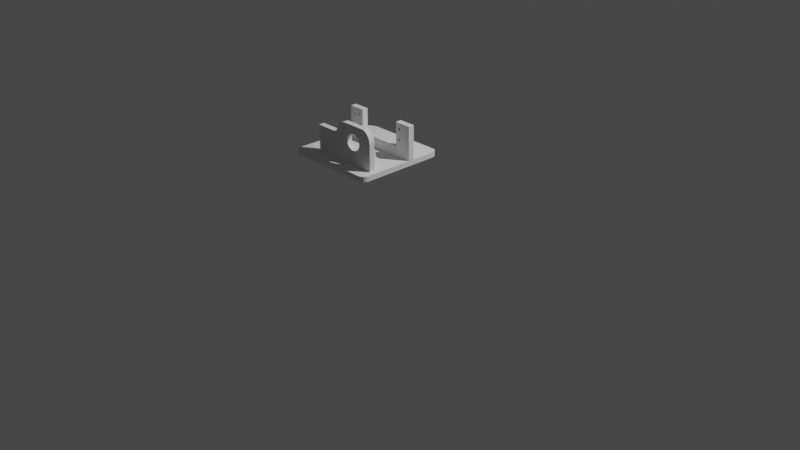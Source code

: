 # Source: 4foot.blend  (saved by Blender 2.83.19; exported with 4.5.12 LTS)
import bpy
from mathutils import Matrix  # noqa: F401  (used for matrix-valued properties, if any)

bpy.ops.wm.read_factory_settings(use_empty=True)
scene = bpy.context.scene
scene.name = 'Scene'

# ---- collections
col_collection = bpy.data.collections.new('Collection'); scene.collection.children.link(col_collection)

# ---- world
world_world = bpy.data.worlds.new('World'); scene.world = world_world
world_world.use_nodes = True; world_world.node_tree.nodes.clear()
_N = world_world.node_tree.nodes; _L = world_world.node_tree.links
n0 = _N.new('ShaderNodeOutputWorld'); n0.name = 'World Output'; n0.location = (300, 300)
n1 = _N.new('ShaderNodeBackground'); n1.name = 'Background'; n1.location = (10, 300)
n1.inputs[0].default_value = (0.05088, 0.05088, 0.05088, 1.0)
_L.new(n1.outputs[0], n0.inputs[0])
n0.is_active_output = True
world_world.color = (0.05088, 0.05088, 0.05088)
world_world.use_sun_shadow = False
world_world.sun_shadow_jitter_overblur = 0.0

# ---- cameras
cam_camera = bpy.data.cameras.new('Camera')
cam_camera.clip_end = 100.0
cam_camera.ortho_scale = 7.314

# ---- lights
light_light = bpy.data.lights.new('Light', 'POINT')
light_light.transmission_factor = 0.0
light_light.energy = 1000.0
light_light.shadow_soft_size = 0.1
light_light.shadow_maximum_resolution = 0.006
light_light.use_absolute_resolution = True

# ---- meshes
me_cube_003 = bpy.data.meshes.new('Cube.003')
me_cube_003.from_pydata([(-1.0, 1.0, -1.0), (-1.0, 1.0, 1.0), (1.0, 1.0, -1.0), (1.0, 1.0, 1.0), (-1.0, 0.5723, -1.0), (-1.0, 0.5723, 1.0), (1.0, 0.5723, -1.0), (1.0, 0.5723, 1.0), (-1.0, 0.4173, -1.0), (1.0, 0.4173, 1.0), (-1.0, 0.4173, 1.0), (1.0, 0.4173, -1.0), (-0.3077, 1.0, -1.0), (-0.3077, 1.0, 1.0), (-0.3077, -1.0, -1.0), (-0.3077, -1.0, 1.0), (-0.3315, 0.5723, 1.0), (-0.3077, 0.5723, -1.0), (-0.3315, 0.4173, 1.0), (-0.3077, 0.4173, -1.0), (-0.6587, 1.0, -1.0), (-0.6587, -1.0, 1.0), (-0.6587, 0.5723, -1.0), (-0.6587, 0.4173, -1.0), (-0.6587, 1.0, 1.0), (-0.6587, -1.0, -1.0), (-0.6825, 0.5723, 1.0), (-0.6825, 0.4173, 1.0), (0.6635, 1.0, 1.0), (0.6635, -1.0, -1.0), (0.6397, 0.5723, 1.0), (0.6397, 0.4173, 1.0), (0.6635, 1.0, -1.0), (0.6635, -1.0, 1.0), (0.6635, 0.5723, -1.0), (0.6635, 0.4173, -1.0), (0.6397, 0.5723, 14.05), (1.0, 0.5723, 14.05), (1.0, 0.4173, 14.05), (0.6397, 0.4173, 14.05), (-0.6825, 0.5723, 13.75), (-0.3315, 0.5723, 13.75), (-0.6825, 0.4173, 13.75), (-0.3315, 0.4173, 13.75), (-0.3315, 0.5723, 4.702), (-0.3315, 0.4173, 4.702), (0.6397, 0.5723, 4.702), (0.6397, 0.4173, 4.702), (-0.6587, 1.368, -1.0), (0.6635, 1.368, 1.0), (0.6635, 1.368, -1.0), (-0.3077, 1.368, -1.0), (-0.6587, 1.368, 1.0), (-0.3077, 1.368, 1.0), (1.0, -0.8387, 1.0), (1.0, -0.8387, -1.0), (-0.3077, -0.6727, 1.0), (-0.3077, -0.6727, -1.0), (-0.6587, -0.6727, -1.0), (-0.6587, -0.6727, 1.0), (0.6635, -0.6727, 1.0), (0.6635, -0.6727, -1.0), (-1.0, -0.6946, 1.0), (1.0, -0.6946, -1.0), (-1.0, -0.6946, -1.0), (1.0, -0.6946, 1.0), (-0.3077, -0.5286, 1.0), (-0.3077, -0.5286, -1.0), (-0.6587, -0.5286, -1.0), (-0.6587, -0.5286, 1.0), (0.6635, -0.5286, 1.0), (0.6635, -0.5286, -1.0), (0.1779, 1.0, -1.0), (0.1779, -1.0, 1.0), (0.1779, 0.5723, -1.0), (0.1779, 0.4173, -1.0), (0.1779, 1.0, 1.0), (0.1779, -1.0, -1.0), (0.1541, 0.5723, 1.0), (0.1541, 0.4173, 1.0), (0.1541, 0.5723, 4.702), (0.1541, 0.4173, 4.702), (0.1779, 1.368, -1.0), (0.1779, 1.368, 1.0), (0.1779, -0.6727, -1.0), (0.1779, -0.6727, 1.0), (0.1779, -0.5286, 1.0), (0.1779, -0.5286, -1.0), (0.8831, 1.0, 1.0), (0.8831, -1.0, -1.0), (0.8593, 0.5723, 1.0), (0.8593, 0.4173, 1.0), (0.8831, 1.0, -1.0), (0.8831, -1.0, 1.0), (0.8831, 0.5723, -1.0), (0.8831, 0.4173, -1.0), (0.8593, 0.5723, 14.05), (0.8593, 0.4173, 14.05), (0.8831, 1.368, 1.0), (0.8831, 1.368, -1.0), (0.8831, -0.6727, 1.0), (0.8831, -0.6727, -1.0), (0.8831, -0.5286, -1.0), (0.8831, -0.5286, 1.0), (-0.5904, 1.0, 1.0), (-0.5904, -1.0, -1.0), (-0.5904, 0.5723, 1.0), (-0.5904, 0.4173, 1.0), (-0.5904, 1.0, -1.0), (-0.5904, -1.0, 1.0), (-0.5904, 0.5723, -1.0), (-0.5904, 0.4173, -1.0), (-0.6142, 0.5723, 13.75), (-0.6142, 0.4173, 13.75), (-0.5904, 1.368, 1.0), (-0.5904, 1.368, -1.0), (-0.5904, -0.6727, 1.0), (-0.5904, -0.6727, -1.0), (-0.5904, -0.5286, -1.0), (-0.5904, -0.5286, 1.0), (-0.3077, -0.5286, 11.08), (-0.3077, -0.6727, 11.08), (0.6635, -0.5286, 11.08), (0.6635, -0.6727, 11.08), (-0.5904, -0.6727, 11.08), (0.1779, -0.6727, 11.08), (0.1779, -0.5286, 11.08), (-0.5904, -0.5286, 11.08), (0.8831, -0.6727, 11.08), (0.8831, -0.5286, 11.08), (-0.4002, 0.4173, 11.2), (-0.4002, 0.5723, 11.2), (-0.4506, 0.4173, 11.48), (-0.4506, 0.5723, 11.48), (-0.3965, 0.5723, 11.28), (-0.3965, 0.4173, 11.28), (-0.4511, 0.5723, 11.58), (-0.4511, 0.4173, 11.58), (-0.4047, 0.4173, 12.04), (-0.4047, 0.5723, 12.04), (-0.4099, 0.4173, 11.08), (-0.4099, 0.5723, 11.08), (-0.4047, 0.5723, 11.13), (-0.4047, 0.4173, 11.13), (-0.4099, 0.5723, 12.09), (-0.4099, 0.4173, 12.09), (-0.4002, 0.4173, 11.97), (-0.4002, 0.5723, 11.97), (-0.4489, 0.4173, 11.79), (-0.4489, 0.5723, 11.79), (-0.3965, 0.5723, 11.89), (-0.3965, 0.4173, 11.89), (-0.4506, 0.5723, 11.69), (-0.4506, 0.4173, 11.69), (-0.4424, 0.4173, 11.97), (-0.4213, 0.4173, 11.04), (-0.4424, 0.5723, 11.97), (-0.4213, 0.5723, 11.04), (-0.4461, 0.5723, 11.89), (-0.4461, 0.4173, 11.89), (-0.4155, 0.5723, 11.05), (-0.4155, 0.4173, 11.05), (-0.4379, 0.4173, 11.13), (-0.4271, 0.4173, 11.05), (-0.4379, 0.5723, 11.13), (-0.4271, 0.5723, 11.05), (-0.4327, 0.5723, 11.08), (-0.4327, 0.4173, 11.08), (-0.3921, 0.4173, 11.69), (-0.3921, 0.4173, 11.48), (-0.3921, 0.5723, 11.69), (-0.3921, 0.5723, 11.48), (-0.3938, 0.5723, 11.79), (-0.3915, 0.5723, 11.58), (-0.3938, 0.4173, 11.79), (-0.3915, 0.4173, 11.58), (-0.4327, 0.4173, 12.09), (-0.4213, 0.4173, 12.13), (-0.4327, 0.5723, 12.09), (-0.4213, 0.5723, 12.13), (-0.4379, 0.5723, 12.04), (-0.4379, 0.4173, 12.04), (-0.4271, 0.5723, 12.12), (-0.4271, 0.4173, 12.12), (-0.4461, 0.4173, 11.28), (-0.4461, 0.5723, 11.28), (-0.4424, 0.5723, 11.2), (-0.4424, 0.4173, 11.2), (-0.4489, 0.5723, 11.37), (-0.4489, 0.4173, 11.37), (-0.3938, 0.5723, 11.37), (-0.3938, 0.4173, 11.37), (-0.4155, 0.5723, 12.12), (-0.4155, 0.4173, 12.12), (-0.4173, 0.4173, 12.12), (-0.4182, 0.5723, 12.12), (-0.4059, 0.4173, 7.179), (-0.4059, 0.5723, 7.179), (-0.3932, 0.5723, 7.526), (-0.3932, 0.4173, 7.526), (-0.4166, 0.4173, 8.168), (-0.4013, 0.5723, 7.247), (-0.4013, 0.4173, 7.247), (-0.4166, 0.5723, 8.168), (-0.4013, 0.4173, 8.019), (-0.4224, 0.5723, 8.179), (-0.4013, 0.5723, 8.019), (-0.4224, 0.4173, 8.179), (-0.4523, 0.4173, 7.633), (-0.4059, 0.5723, 8.087), (-0.4059, 0.4173, 8.087), (-0.4523, 0.5723, 7.633), (-0.4472, 0.4173, 7.936), (-0.4517, 0.5723, 7.526), (-0.4517, 0.4173, 7.526), (-0.4472, 0.5723, 7.936), (-0.411, 0.4173, 7.129), (-0.45, 0.5723, 7.842), (-0.411, 0.5723, 7.129), (-0.45, 0.4173, 7.842), (-0.4338, 0.4173, 7.129), (-0.4338, 0.5723, 7.129), (-0.4283, 0.5723, 7.098), (-0.3976, 0.4173, 7.936), (-0.4283, 0.4173, 7.098), (-0.3976, 0.5723, 7.936), (-0.3926, 0.4173, 7.633), (-0.3926, 0.5723, 7.633), (-0.3932, 0.5723, 7.739), (-0.4435, 0.4173, 8.019), (-0.3932, 0.4173, 7.739), (-0.4435, 0.5723, 8.019), (-0.4283, 0.4173, 8.168), (-0.4283, 0.5723, 8.168), (-0.4338, 0.5723, 8.137), (-0.4338, 0.4173, 8.137), (-0.439, 0.4173, 7.179), (-0.439, 0.5723, 7.179), (-0.45, 0.4173, 7.424), (-0.45, 0.5723, 7.424), (-0.4472, 0.5723, 7.33), (-0.4472, 0.4173, 7.33), (-0.3976, 0.5723, 7.33), (-0.3976, 0.4173, 7.33), (-0.411, 0.5723, 8.137), (-0.411, 0.4173, 8.137), (-0.4224, 0.4173, 7.087), (-0.4224, 0.5723, 7.087), (-0.4166, 0.5723, 7.098), (-0.4166, 0.4173, 7.098), (-0.4517, 0.5723, 7.739), (-0.4517, 0.4173, 7.739), (-0.3949, 0.5723, 7.842), (-0.3949, 0.4173, 7.842), (-0.439, 0.4173, 8.087), (-0.439, 0.5723, 8.087), (-0.4435, 0.4173, 7.247), (-0.3949, 0.4173, 7.424), (-0.4435, 0.5723, 7.247), (-0.3949, 0.5723, 7.424), (0.7014, 0.4173, 11.52), (0.7518, 0.4173, 11.24), (0.7518, 0.5723, 11.24), (0.7014, 0.5723, 11.52), (0.7008, 0.5723, 11.62), (0.7555, 0.5723, 11.32), (0.7008, 0.4173, 11.62), (0.7555, 0.4173, 11.32), (0.7421, 0.4173, 11.12), (0.7421, 0.5723, 11.12), (0.7472, 0.4173, 12.08), (0.7472, 0.5723, 12.08), (0.7472, 0.5723, 11.17), (0.7472, 0.4173, 11.17), (0.7421, 0.5723, 12.13), (0.7421, 0.4173, 12.13), (0.7518, 0.4173, 12.01), (0.7518, 0.5723, 12.01), (0.7031, 0.4173, 11.83), (0.7031, 0.5723, 11.83), (0.7555, 0.5723, 11.93), (0.7555, 0.4173, 11.93), (0.7014, 0.5723, 11.73), (0.7014, 0.4173, 11.73), (0.7096, 0.4173, 12.01), (0.7096, 0.5723, 12.01), (0.7307, 0.4173, 11.08), (0.7307, 0.5723, 11.08), (0.7059, 0.5723, 11.93), (0.7059, 0.4173, 11.93), (0.7365, 0.5723, 11.09), (0.7365, 0.4173, 11.09), (0.7141, 0.4173, 11.17), (0.7141, 0.5723, 11.17), (0.7249, 0.4173, 11.09), (0.7249, 0.5723, 11.09), (0.7193, 0.5723, 11.12), (0.7193, 0.4173, 11.12), (0.7599, 0.4173, 11.52), (0.7599, 0.5723, 11.52), (0.7599, 0.4173, 11.73), (0.7599, 0.5723, 11.73), (0.7605, 0.5723, 11.62), (0.7605, 0.4173, 11.62), (0.7582, 0.5723, 11.83), (0.7582, 0.4173, 11.83), (0.7287, 0.4173, 12.16), (0.7307, 0.4173, 12.17), (0.7278, 0.5723, 12.16), (0.7307, 0.5723, 12.17), (0.7193, 0.4173, 12.13), (0.7193, 0.5723, 12.13), (0.7249, 0.5723, 12.16), (0.7249, 0.4173, 12.16), (0.7141, 0.5723, 12.08), (0.7141, 0.4173, 12.08), (0.7059, 0.4173, 11.32), (0.7059, 0.5723, 11.32), (0.7031, 0.5723, 11.41), (0.7031, 0.4173, 11.41), (0.7096, 0.5723, 11.24), (0.7096, 0.4173, 11.24), (0.7582, 0.5723, 11.41), (0.7582, 0.4173, 11.41), (0.7365, 0.5723, 12.16), (0.7365, 0.4173, 12.16), (0.7285, 0.5723, 8.239), (0.7285, 0.4173, 8.239), (0.7451, 0.4173, 7.24), (0.7451, 0.5723, 7.24), (0.7496, 0.5723, 7.307), (0.7496, 0.4173, 7.307), (0.6987, 0.4173, 7.693), (0.6987, 0.5723, 7.693), (0.7496, 0.4173, 8.079), (0.7496, 0.5723, 8.079), (0.6992, 0.5723, 7.587), (0.6992, 0.4173, 7.587), (0.7451, 0.5723, 8.147), (0.7451, 0.4173, 8.147), (0.7399, 0.4173, 7.189), (0.7399, 0.5723, 7.189), (0.7037, 0.4173, 7.997), (0.7037, 0.5723, 7.997), (0.7009, 0.5723, 7.902), (0.7009, 0.4173, 7.902), (0.7171, 0.4173, 7.189), (0.7533, 0.4173, 7.997), (0.7533, 0.5723, 7.997), (0.7171, 0.5723, 7.189), (0.7227, 0.5723, 7.158), (0.7227, 0.4173, 7.158), (0.7583, 0.4173, 7.693), (0.7583, 0.5723, 7.693), (0.7074, 0.4173, 8.079), (0.7074, 0.5723, 8.079), (0.7578, 0.5723, 7.8), (0.7578, 0.4173, 7.8), (0.7227, 0.4173, 8.229), (0.7227, 0.5723, 8.229), (0.7119, 0.4173, 7.24), (0.7119, 0.5723, 7.24), (0.7171, 0.5723, 8.197), (0.7171, 0.4173, 8.197), (0.7009, 0.4173, 7.485), (0.7009, 0.5723, 7.485), (0.7578, 0.4173, 7.587), (0.7578, 0.5723, 7.587), (0.7037, 0.5723, 7.39), (0.7037, 0.4173, 7.39), (0.7533, 0.5723, 7.39), (0.7533, 0.4173, 7.39), (0.7399, 0.5723, 8.197), (0.7399, 0.4173, 8.197), (0.7285, 0.4173, 7.148), (0.7285, 0.5723, 7.148), (0.7343, 0.5723, 7.158), (0.7343, 0.4173, 7.158), (0.7004, 0.5723, 7.871), (0.6992, 0.4173, 7.8), (0.7004, 0.4173, 7.871), (0.6992, 0.5723, 7.8), (0.7074, 0.5723, 7.307), (0.7343, 0.5723, 8.229), (0.7561, 0.5723, 7.902), (0.7561, 0.4173, 7.902), (0.7561, 0.5723, 7.485), (0.7119, 0.4173, 8.147), (0.7119, 0.5723, 8.147), (0.7074, 0.4173, 7.307), (0.7561, 0.4173, 7.485), (0.7343, 0.4173, 8.229), (-0.06548, 1.0, -1.0), (-0.06548, -1.0, 1.0), (-0.06548, 0.5723, -1.0), (-0.06548, 0.4173, -1.0), (-0.06548, 1.368, -1.0), (-0.06548, -0.6727, -1.0), (-0.06548, -0.5286, -1.0), (-0.06548, 1.0, 1.0), (-0.06548, -1.0, -1.0), (-0.08929, 0.5723, 1.0), (-0.08929, 0.4173, 1.0), (-0.08929, 0.5723, 4.702), (-0.08929, 0.4173, 4.702), (-0.06548, 1.368, 1.0), (-0.06548, -0.6727, 1.0), (-0.06548, -0.5286, 1.0), (-0.06548, -0.6727, 11.08), (-0.06548, -0.5286, 11.08), (0.6635, -0.5286, 15.87), (0.6635, -0.6727, 15.87), (0.1779, -0.6727, 15.87), (0.1779, -0.5286, 15.87), (-0.3077, -0.5286, 11.12), (-0.3077, -0.6727, 11.12), (-0.5904, -0.6727, 11.12), (-0.5904, -0.5286, 11.12), (-0.06548, -0.6727, 11.12), (-0.06548, -0.5286, 11.12), (0.4135, -0.6727, 6.42), (0.4135, -0.5286, 6.42), (0.3471, -0.6727, 12.52), (0.3471, -0.5286, 12.52), (0.3172, -0.5286, 12.23), (0.3172, -0.6727, 12.23), (0.4473, -0.5286, 6.481), (0.4473, -0.6727, 6.481), (0.2909, -0.5286, 11.83), (0.2909, -0.6727, 11.83), (0.4798, -0.5286, 6.661), (0.4798, -0.6727, 6.661), (0.2693, -0.5286, 11.35), (0.2693, -0.6727, 11.35), (0.5097, -0.5286, 6.955), (0.5097, -0.6727, 6.955), (0.2656, -0.6727, 11.22), (0.2656, -0.5286, 11.22), (0.2533, -0.5286, 10.8), (0.2533, -0.6727, 10.8), (0.536, -0.5286, 7.349), (0.536, -0.6727, 7.349), (0.2435, -0.5286, 10.21), (0.2435, -0.6727, 10.21), (0.5576, -0.5286, 7.829), (0.5576, -0.6727, 7.829), (0.2401, -0.5286, 9.591), (0.2401, -0.6727, 9.591), (0.5736, -0.5286, 8.378), (0.5736, -0.6727, 8.378), (0.5835, -0.5286, 8.972), (0.5835, -0.6727, 8.972), (0.2435, -0.5286, 8.972), (0.2435, -0.6727, 8.972), (0.5868, -0.5286, 9.591), (0.5868, -0.6727, 9.591), (0.2533, -0.5286, 8.378), (0.2533, -0.6727, 8.378), (0.5835, -0.5286, 10.21), (0.5835, -0.6727, 10.21), (0.2693, -0.5286, 7.829), (0.2693, -0.6727, 7.829), (0.5736, -0.5286, 10.8), (0.5736, -0.6727, 10.8), (0.2909, -0.5286, 7.349), (0.2909, -0.6727, 7.349), (0.5613, -0.5286, 11.22), (0.5613, -0.6727, 11.22), (0.5576, -0.5286, 11.35), (0.5576, -0.6727, 11.35), (0.3172, -0.5286, 6.955), (0.3172, -0.6727, 6.955), (0.536, -0.5286, 11.83), (0.536, -0.6727, 11.83), (0.3471, -0.5286, 6.661), (0.3471, -0.6727, 6.661), (0.5097, -0.5286, 12.23), (0.5097, -0.6727, 12.23), (0.3796, -0.5286, 6.481), (0.3796, -0.6727, 6.481), (0.4798, -0.5286, 12.52), (0.4798, -0.6727, 12.52), (0.4473, -0.5286, 12.7), (0.4473, -0.6727, 12.7), (0.4135, -0.5286, 12.76), (0.4135, -0.6727, 12.76), (0.3796, -0.5286, 12.7), (0.3796, -0.6727, 12.7), (-1.0, -0.5395, 1.0), (1.0, -0.5395, -1.0), (-1.0, -0.5395, -1.0), (1.0, -0.5395, 1.0), (-0.3077, -0.3967, 1.0), (-0.3077, -0.3967, -1.0), (-0.6587, -0.3967, -1.0), (-0.6587, -0.3967, 1.0), (0.6635, -0.3967, 1.0), (0.6635, -0.3967, -1.0), (0.1779, -0.3967, -1.0), (0.1779, -0.3967, 1.0), (0.8831, -0.3967, 1.0), (0.8831, -0.3967, -1.0), (-0.5904, -0.3967, 1.0), (-0.5904, -0.3967, -1.0), (-0.06548, -0.3967, -1.0), (-0.06548, -0.3967, 1.0), (-1.0, -0.3658, 1.0), (1.0, -0.3658, -1.0), (-1.0, -0.3658, -1.0), (1.0, -0.3658, 1.0), (-0.3077, -0.2489, 1.0), (-0.3077, -0.2489, -1.0), (-0.6587, -0.2489, -1.0), (-0.6587, -0.2489, 1.0), (0.6635, -0.2489, 1.0), (0.6635, -0.2489, -1.0), (0.1779, -0.2489, -1.0), (0.1779, -0.2489, 1.0), (0.8831, -0.2489, 1.0), (0.8831, -0.2489, -1.0), (-0.5904, -0.2489, 1.0), (-0.5904, -0.2489, -1.0), (-0.06548, -0.2489, -1.0), (-0.06548, -0.2489, 1.0), (-0.3077, -0.2489, 4.685), (-0.3077, -0.3967, 4.685), (0.6635, -0.2489, 4.685), (0.6635, -0.3967, 4.685), (0.1779, -0.2489, 4.685), (0.1779, -0.3967, 4.685), (-0.06548, -0.2489, 4.685), (-0.06548, -0.3967, 4.685), (-0.3077, -0.2489, 5.05), (-0.3077, -0.3967, 5.05), (0.6635, -0.2489, 5.05), (0.6635, -0.3967, 5.05), (0.1779, -0.2489, 5.05), (0.1779, -0.3967, 5.05), (-0.06548, -0.2489, 5.05), (-0.06548, -0.3967, 5.05), (1.0, 1.167, 1.0), (0.8831, 1.368, 1.0), (0.9911, 1.244, 1.0), (0.9658, 1.309, 1.0), (0.9279, 1.353, 1.0), (0.8831, 1.368, -1.0), (1.0, 1.167, -1.0), (0.9279, 1.353, -1.0), (0.9658, 1.309, -1.0), (0.9911, 1.244, -1.0), (1.0, -0.8387, -1.0), (0.8831, -1.0, -1.0), (0.9911, -0.9004, -1.0), (0.9658, -0.9528, -1.0), (0.9279, -0.9877, -1.0), (0.8831, -1.0, 1.0), (1.0, -0.8387, 1.0), (0.9279, -0.9877, 1.0), (0.9658, -0.9528, 1.0), (0.9911, -0.9004, 1.0), (-0.9109, -1.0, -1.0), (-1.0, -0.9109, -1.0), (-0.945, -0.9932, -1.0), (-0.9739, -0.9739, -1.0), (-0.9932, -0.945, -1.0), (-1.0, -0.9109, 1.0), (-0.9109, -1.0, 1.0), (-0.9932, -0.945, 1.0), (-0.9739, -0.9739, 1.0), (-0.945, -0.9932, 1.0), (-1.0, -0.9278, -1.0), (-1.0, -0.7496, -1.0), (-0.9199, -0.7997, -1.0), (-1.0, -0.8832, -1.0), (-1.0, -0.8387, -1.0), (-1.0, -0.7941, -1.0), (-1.0, -0.7496, 1.0), (-1.0, -0.9278, 1.0), (-0.9199, -0.7997, 1.0), (-1.0, -0.7941, 1.0), (-1.0, -0.8387, 1.0), (-1.0, -0.8832, 1.0), (-0.7343, 1.368, 1.0), (-1.0, 1.102, 1.0), (-0.7758, 1.365, 1.0), (-0.8164, 1.355, 1.0), (-0.8549, 1.339, 1.0), (-0.8905, 1.317, 1.0), (-0.9222, 1.29, 1.0), (-0.9493, 1.258, 1.0), (-0.971, 1.223, 1.0), (-0.987, 1.184, 1.0), (-0.9967, 1.144, 1.0), (-1.0, 1.102, -1.0), (-0.7343, 1.368, -1.0), (-0.9967, 1.144, -1.0), (-0.987, 1.184, -1.0), (-0.971, 1.223, -1.0), (-0.9493, 1.258, -1.0), (-0.9222, 1.29, -1.0), (-0.8905, 1.317, -1.0), (-0.8549, 1.339, -1.0), (-0.8164, 1.355, -1.0), (-0.7758, 1.365, -1.0), (0.1779, -0.6727, 15.87), (-0.06548, -0.6727, 11.08), (0.1398, -0.6727, 15.81), (0.1027, -0.6727, 15.64), (0.0674, -0.6727, 15.35), (0.03484, -0.6727, 14.96), (0.005799, -0.6727, 14.47), (-0.019, -0.6727, 13.9), (-0.03896, -0.6727, 13.26), (-0.05357, -0.6727, 12.56), (-0.06248, -0.6727, 11.83), (-0.06548, -0.5286, 11.08), (0.1779, -0.5286, 15.87), (-0.06248, -0.5286, 11.83), (-0.05357, -0.5286, 12.56), (-0.03896, -0.5286, 13.26), (-0.019, -0.5286, 13.9), (0.005799, -0.5286, 14.47), (0.03484, -0.5286, 14.96), (0.0674, -0.5286, 15.35), (0.1027, -0.5286, 15.64), (0.1398, -0.5286, 15.81), (0.8831, -0.6727, 11.08), (0.6635, -0.6727, 15.87), (0.8804, -0.6727, 11.83), (0.8724, -0.6727, 12.56), (0.8592, -0.6727, 13.26), (0.8412, -0.6727, 13.9), (0.8188, -0.6727, 14.47), (0.7926, -0.6727, 14.96), (0.7632, -0.6727, 15.35), (0.7313, -0.6727, 15.64), (0.6978, -0.6727, 15.81), (0.6635, -0.5286, 15.87), (0.8831, -0.5286, 11.08), (0.6978, -0.5286, 15.81), (0.7313, -0.5286, 15.64), (0.7632, -0.5286, 15.35), (0.7926, -0.5286, 14.96), (0.8188, -0.5286, 14.47), (0.8412, -0.5286, 13.9), (0.8592, -0.5286, 13.26), (0.8724, -0.5286, 12.56), (0.8804, -0.5286, 11.83), (-0.3315, 0.5723, 4.926), (-0.3315, 0.4173, 4.926), (0.1541, 0.5723, 4.926), (0.6397, 0.5723, 4.926), (0.1541, 0.4173, 4.926), (0.6397, 0.4173, 4.926), (-0.08929, 0.5723, 4.926), (-0.08929, 0.4173, 4.926), (-0.3077, -0.2489, 5.274), (-0.3077, -0.3967, 5.274), (0.6635, -0.2489, 5.274), (0.6635, -0.3967, 5.274), (0.1779, -0.2489, 5.274), (0.1779, -0.3967, 5.274), (-0.06548, -0.2489, 5.274), (-0.06548, -0.3967, 5.274), (-0.3315, 0.5723, 4.906), (-0.3315, 0.4173, 4.906), (0.1541, 0.5723, 4.906), (0.6397, 0.5723, 4.906), (0.1541, 0.4173, 4.906), (0.6397, 0.4173, 4.906), (-0.08929, 0.5723, 4.906), (-0.08929, 0.4173, 4.906), (-0.3077, -0.2489, 5.253), (-0.3077, -0.3967, 5.253), (0.6635, -0.2489, 5.253), (0.6635, -0.3967, 5.253), (0.1779, -0.2489, 5.253), (0.1779, -0.3967, 5.253), (-0.06548, -0.2489, 5.253), (-0.06548, -0.3967, 5.253)], [], [(4, 5, 1, 0), (2, 92, 99, 545, 547, 548, 549, 546), (54, 100, 93, 555, 557, 558, 559, 556), (570, 572, 58, 25, 560, 562, 563, 564, 561), (55, 54, 556, 550), (571, 576, 62, 64), (24, 1, 5, 26), (92, 2, 6, 94), (2, 3, 7, 6), (8, 10, 5, 4), (508, 506, 10, 8), (26, 5, 10, 27), (94, 6, 11, 95), (6, 7, 9, 11), (110, 17, 19, 111), (79, 31, 47, 81), (108, 12, 17, 110), (399, 13, 16, 401), (406, 56, 15, 393), (117, 57, 14, 105), (400, 393, 15, 14), (76, 28, 49, 83), (104, 13, 53, 114), (59, 578, 577, 565, 567, 568, 569, 566, 21), (0, 20, 22, 4), (4, 22, 23, 8), (18, 16, 41, 43), (104, 24, 26, 106), (116, 59, 21, 109), (105, 109, 21, 25), (89, 93, 33, 29), (100, 60, 33, 93), (88, 28, 30, 90), (74, 34, 35, 75), (72, 32, 34, 74), (84, 61, 29, 77), (99, 98, 541, 545), (96, 36, 39, 97), (30, 31, 39, 36), (91, 9, 38, 97), (9, 7, 37, 38), (112, 40, 42, 113), (26, 27, 42, 40), (106, 26, 40, 112), (81, 47, 653, 652), (16, 18, 45, 44), (401, 16, 44, 403), (31, 30, 46, 47), (3, 2, 546, 540), (115, 114, 53, 51), (1, 24, 52, 582, 584, 585, 586, 587, 588, 589, 590, 591, 592, 583), (82, 83, 49, 50), (92, 32, 50, 99), (594, 582, 52, 48), (108, 20, 48, 115), (20, 0, 593, 595, 596, 597, 598, 599, 600, 601, 602, 603, 594, 48), (392, 12, 51, 396), (87, 71, 61, 84), (103, 70, 122, 129), (119, 69, 59, 116), (69, 62, 576, 578, 59), (118, 67, 57, 117), (116, 56, 121, 124), (25, 21, 566, 560), (102, 63, 55, 101), (63, 65, 54, 55), (489, 491, 65, 63), (501, 489, 63, 102), (495, 488, 62, 69), (505, 492, 66, 407), (503, 493, 67, 118), (490, 494, 68, 64), (502, 495, 69, 119), (500, 496, 70, 103), (498, 497, 71, 87), (64, 68, 58, 572, 571), (504, 498, 87, 398), (496, 499, 86, 70), (398, 87, 84, 397), (32, 72, 82, 50), (396, 405, 83, 82), (30, 78, 80, 46), (80, 403, 654, 650), (397, 84, 77, 400), (392, 72, 74, 394), (394, 74, 75, 395), (399, 76, 83, 405), (29, 33, 73, 77), (60, 85, 73, 33), (28, 76, 78, 30), (402, 79, 81, 404), (491, 500, 103, 65), (497, 501, 102, 71), (71, 102, 101, 61), (65, 103, 100, 54), (50, 49, 98, 99), (37, 96, 97, 38), (28, 88, 98, 49), (7, 90, 96, 37), (3, 88, 90, 7), (101, 55, 550, 552, 553, 554, 551, 89), (34, 94, 95, 35), (32, 92, 94, 34), (61, 101, 89, 29), (492, 502, 119, 66), (494, 503, 118, 68), (68, 118, 117, 58), (119, 116, 124, 127), (12, 108, 115, 51), (48, 52, 114, 115), (27, 107, 113, 42), (41, 112, 113, 43), (14, 15, 109, 105), (56, 116, 109, 15), (13, 104, 106, 16), (24, 104, 114, 52), (58, 117, 105, 25), (20, 108, 110, 22), (22, 110, 111, 23), (124, 121, 415, 416), (413, 616, 604, 412), (408, 409, 419, 418), (66, 119, 127, 120), (406, 85, 125, 408), (60, 100, 128, 123), (100, 103, 129, 128), (407, 66, 120, 409), (135, 134, 131, 130), (145, 144, 139, 138), (148, 153, 152, 149), (161, 160, 157, 155), (163, 155, 157, 165), (174, 172, 170, 168), (176, 181, 180, 178), (184, 187, 186, 185), (134, 135, 191, 190), (144, 145, 193, 192), (152, 153, 137, 136), (160, 161, 140, 141), (172, 174, 151, 150), (181, 154, 156, 180), (186, 187, 162, 164), (190, 191, 169, 171), (192, 193, 194, 177, 179, 195), (136, 137, 132, 133), (143, 142, 141, 140), (150, 151, 146, 147), (154, 159, 158, 156), (162, 167, 166, 164), (175, 173, 171, 169), (177, 183, 182, 179), (133, 132, 189, 188), (142, 143, 130, 131), (147, 146, 138, 139), (158, 159, 148, 149), (166, 167, 163, 165), (173, 175, 168, 170), (182, 183, 176, 178), (188, 189, 184, 185), (194, 43, 113, 177), (179, 112, 41, 195), (202, 201, 197, 196), (210, 209, 206, 204), (212, 219, 217, 215), (220, 224, 222, 221), (230, 228, 227, 226), (232, 235, 234, 233), (238, 241, 240, 239), (201, 202, 243, 242), (209, 210, 245, 244), (249, 248, 247, 246), (217, 219, 251, 250), (222, 224, 246, 247), (228, 230, 253, 252), (235, 254, 255, 234), (240, 241, 256, 258), (242, 243, 257, 259), (244, 245, 200, 203), (250, 251, 208, 211), (248, 249, 216, 218), (252, 253, 223, 225), (255, 254, 229, 231), (256, 236, 237, 258), (199, 198, 259, 257), (207, 205, 203, 200), (208, 214, 213, 211), (196, 197, 218, 216), (204, 206, 225, 223), (229, 212, 215, 231), (236, 220, 221, 237), (198, 199, 226, 227), (205, 207, 232, 233), (213, 214, 238, 239), (183, 177, 113, 107, 18, 246, 224, 220, 236, 256, 241, 238, 214, 208, 251, 219, 212, 229, 254, 235, 232, 207, 155, 163, 167, 162, 187, 184, 189, 132, 137, 153, 148, 159, 154, 181, 176), (246, 18, 43, 194, 193, 145, 138, 146, 151, 174, 168, 175, 169, 191, 135, 130, 143, 140, 161, 155, 207, 200, 245, 210, 204, 223, 253, 230, 226, 199, 257, 243, 202, 196, 216, 249), (192, 195, 41, 16, 247, 248, 218, 197, 201, 242, 259, 198, 227, 228, 252, 225, 206, 209, 244, 203, 205, 157, 160, 141, 142, 131, 134, 190, 171, 173, 170, 172, 150, 147, 139, 144), (16, 106, 112, 179, 182, 178, 180, 156, 158, 149, 152, 136, 133, 188, 185, 186, 164, 166, 165, 157, 205, 233, 234, 255, 231, 215, 217, 250, 211, 213, 239, 240, 258, 237, 221, 222, 247), (267, 265, 262, 261), (275, 274, 271, 270), (278, 283, 282, 279), (291, 290, 287, 286), (294, 286, 287, 295), (305, 304, 301, 300), (310, 315, 314, 311), (316, 321, 320, 317), (265, 267, 323, 322), (274, 275, 325, 324), (282, 283, 266, 264), (290, 291, 268, 269), (304, 305, 281, 280), (315, 284, 285, 314), (320, 321, 292, 293), (322, 323, 298, 299), (324, 325, 307, 309), (264, 266, 260, 263), (273, 272, 269, 268), (280, 281, 276, 277), (284, 289, 288, 285), (292, 297, 296, 293), (303, 302, 299, 298), (307, 306, 313, 312, 308, 309), (263, 260, 319, 318), (272, 273, 261, 262), (277, 276, 270, 271), (288, 289, 278, 279), (296, 297, 294, 295), (302, 303, 300, 301), (312, 313, 310, 311), (318, 319, 316, 317), (36, 96, 309, 308), (307, 97, 39, 306), (331, 330, 329, 328), (339, 338, 335, 334), (342, 345, 344, 343), (346, 351, 350, 349), (357, 356, 353, 352), (358, 363, 362, 359), (364, 369, 368, 365), (330, 331, 371, 370), (338, 339, 373, 372), (377, 376, 375, 374), (381, 378, 344, 345, 380, 379), (350, 351, 374, 375), (356, 357, 385, 384), (363, 387, 388, 362), (382, 368, 369, 389), (390, 386, 370, 371), (391, 383, 372, 373), (381, 379, 332, 333), (376, 377, 340, 341), (384, 385, 347, 348), (388, 387, 354, 355), (382, 389, 360, 361), (386, 390, 366, 367), (327, 326, 383, 391), (332, 337, 336, 333), (328, 329, 341, 340), (334, 335, 348, 347), (354, 342, 343, 355), (360, 346, 349, 361), (352, 353, 367, 366), (326, 327, 358, 359), (336, 337, 364, 365), (324, 309, 96, 90, 30, 36, 308, 312, 311, 314, 285, 288, 279, 282, 264, 263, 318, 317, 320, 293, 296, 295, 378, 381, 333, 336, 365, 368, 382, 361, 349, 350, 375, 376, 341, 329, 330, 370, 386, 367, 353, 356, 384, 348, 335, 338, 372, 383, 326, 287, 290, 269, 272, 262, 265, 322, 299, 302, 301, 304, 280, 277, 271, 274), (295, 287, 326, 359, 362, 388, 355, 343, 344, 378), (313, 306, 39, 31, 91, 97, 307, 325, 275, 270, 276, 281, 305, 300, 303, 298, 323, 267, 261, 273, 268, 291, 286, 327, 391, 373, 339, 334, 347, 385, 357, 352, 366, 390, 371, 331, 328, 340, 377, 374, 351, 346, 360, 389, 369, 364, 337, 332, 379, 380, 294, 297, 292, 321, 316, 319, 260, 266, 283, 278, 289, 284, 315, 310), (327, 286, 294, 380, 345, 342, 354, 387, 363, 358), (86, 407, 409, 126), (56, 406, 408, 121), (408, 125, 412, 604, 606, 607, 608, 609, 610, 611, 612, 613, 614, 605), (18, 402, 404, 45), (13, 399, 405, 53), (17, 394, 395, 19), (12, 392, 394, 17), (57, 397, 400, 14), (51, 53, 405, 396), (67, 398, 397, 57), (493, 504, 398, 67), (499, 505, 407, 86), (72, 392, 396, 82), (78, 401, 403, 80), (533, 539, 663, 657), (77, 73, 393, 400), (85, 406, 393, 73), (76, 399, 401, 78), (128, 129, 638, 626), (410, 413, 412, 411), (126, 409, 615, 617, 618, 619, 620, 621, 622, 623, 624, 625, 616, 413), (129, 122, 410, 637, 639, 640, 641, 642, 643, 644, 645, 646, 647, 638), (637, 410, 411, 627), (123, 128, 626, 628, 629, 630, 631, 632, 633, 634, 635, 636, 627, 411), (419, 414, 415, 418), (414, 417, 416, 415), (121, 408, 418, 415), (120, 127, 417, 414), (409, 120, 414, 419), (127, 124, 416, 417), (427, 426, 421, 420), (431, 430, 426, 427), (435, 434, 430, 431), (441, 440, 434, 435), (445, 444, 440, 441), (449, 448, 444, 445), (451, 450, 448, 449), (455, 454, 450, 451), (459, 458, 454, 455), (463, 462, 458, 459), (467, 469, 468, 466, 462, 463), (473, 472, 468, 469), (477, 476, 472, 473), (481, 480, 476, 477), (483, 482, 480, 481), (485, 484, 482, 483), (486, 484, 485, 487), (486, 487, 422, 423), (424, 423, 422, 425), (428, 424, 425, 429), (432, 428, 429, 433), (437, 432, 433, 436, 439, 438), (442, 438, 439, 443), (446, 442, 443, 447), (452, 446, 447, 453), (456, 452, 453, 457), (460, 456, 457, 461), (464, 460, 461, 465), (470, 464, 465, 471), (474, 470, 471, 475), (478, 474, 475, 479), (478, 479, 420, 421), (436, 125, 85, 60, 123, 467, 463, 459, 455, 451, 449, 445, 441, 435, 431, 427, 420, 479, 475, 471, 465, 461, 457, 453, 447, 443, 439), (126, 413, 410, 122, 466, 468, 472, 476, 480, 482, 484, 486, 423, 424, 428, 432, 437), (466, 122, 70, 86, 126, 437, 438, 442, 446, 452, 456, 460, 464, 470, 474, 478, 421, 426, 430, 434, 440, 444, 448, 450, 454, 458, 462), (467, 123, 411, 412, 125, 436, 433, 429, 425, 422, 487, 485, 483, 481, 477, 473, 469), (510, 492, 525, 524), (511, 522, 504, 493), (512, 521, 503, 494), (510, 520, 502, 492), (515, 519, 501, 497), (509, 518, 500, 491), (517, 523, 530, 528), (522, 516, 498, 504), (516, 515, 497, 498), (518, 514, 496, 500), (520, 513, 495, 502), (508, 512, 494, 490), (521, 511, 493, 503), (496, 514, 526, 527), (513, 506, 488, 495), (519, 507, 489, 501), (507, 509, 491, 489), (64, 62, 488, 490), (11, 9, 509, 507), (95, 11, 507, 519), (27, 10, 506, 513), (402, 18, 510, 523), (111, 19, 511, 521), (8, 23, 512, 508), (107, 27, 513, 520), (91, 31, 514, 518), (75, 35, 515, 516), (395, 75, 516, 522), (31, 79, 517, 514), (9, 91, 518, 509), (35, 95, 519, 515), (18, 107, 520, 510), (23, 111, 521, 512), (19, 395, 522, 511), (79, 402, 523, 517), (490, 488, 506, 508), (524, 525, 533, 532), (531, 529, 537, 539), (525, 531, 539, 533), (523, 510, 524, 530), (499, 496, 527, 529), (514, 517, 528, 526), (492, 505, 531, 525), (505, 499, 529, 531), (46, 80, 650, 651), (537, 535, 659, 661), (44, 45, 649, 648), (528, 530, 538, 536), (530, 524, 532, 538), (529, 527, 535, 537), (527, 526, 534, 535), (526, 528, 536, 534), (540, 546, 549, 542), (542, 549, 548, 543), (543, 548, 547, 544), (544, 547, 545, 541), (88, 3, 540, 542, 543, 544, 541, 98), (555, 551, 554, 557), (557, 554, 553, 558), (558, 553, 552, 559), (559, 552, 550, 556), (551, 555, 93, 89), (570, 573, 572), (573, 574, 572), (574, 575, 572), (575, 571, 572), (576, 579, 578), (579, 580, 578), (580, 581, 578), (581, 577, 578), (560, 566, 569, 562), (562, 569, 568, 563), (563, 568, 567, 564), (564, 567, 565, 561), (576, 571, 575, 579), (579, 575, 574, 580), (580, 574, 573, 581), (581, 573, 570, 577), (561, 565, 577, 570), (582, 594, 603, 584), (584, 603, 602, 585), (585, 602, 601, 586), (586, 601, 600, 587), (587, 600, 599, 588), (588, 599, 598, 589), (589, 598, 597, 590), (590, 597, 596, 591), (591, 596, 595, 592), (592, 595, 593, 583), (0, 1, 583, 593), (637, 627, 636, 639), (639, 636, 635, 640), (640, 635, 634, 641), (641, 634, 633, 642), (642, 633, 632, 643), (643, 632, 631, 644), (644, 631, 630, 645), (645, 630, 629, 646), (646, 629, 628, 647), (647, 628, 626, 638), (615, 605, 614, 617), (617, 614, 613, 618), (618, 613, 612, 619), (619, 612, 611, 620), (620, 611, 610, 621), (621, 610, 609, 622), (622, 609, 608, 623), (623, 608, 607, 624), (624, 607, 606, 625), (625, 606, 604, 616), (409, 408, 605, 615), (649, 655, 671, 665), (661, 659, 675, 677), (648, 649, 665, 664), (654, 648, 664, 670), (663, 661, 677, 679), (655, 652, 668, 671), (538, 532, 656, 662), (404, 81, 652, 655), (403, 44, 648, 654), (532, 533, 657, 656), (47, 46, 651, 653), (534, 536, 660, 658), (45, 404, 655, 649), (535, 534, 658, 659), (536, 538, 662, 660), (539, 537, 661, 663), (670, 664, 665, 671), (667, 666, 668, 669), (666, 670, 671, 668), (676, 678, 679, 677), (674, 676, 677, 675), (678, 672, 673, 679), (651, 650, 666, 667), (657, 663, 679, 673), (652, 653, 669, 668), (662, 656, 672, 678), (656, 657, 673, 672), (653, 651, 667, 669), (658, 660, 676, 674), (659, 658, 674, 675), (650, 654, 670, 666), (660, 662, 678, 676)])
_uv = me_cube_003.uv_layers.new(name='UVMap')
_uv.uv.foreach_set('vector', [0.375, 0.1965, 0.625, 0.1965, 0.625, 0.25, 0.375, 0.25, 0.375, 0.5, 0.3604, 0.5, 0.3604, 0.5, 0.3604, 0.5, 0.372, 0.494, 0.3736, 0.5, 0.3746, 0.5, 0.375, 0.5, 0.625, 0.7298, 0.6396, 0.7298, 0.6396, 0.75, 0.6396, 0.75, 0.628, 0.7557, 0.6264, 0.7484, 0.6254, 0.7377, 0.625, 0.7298, 0.125, 0.741, 0.135, 0.7298, 0.1677, 0.7298, 0.1677, 0.75, 0.1361, 0.75, 0.1319, 0.7493, 0.1283, 0.7471, 0.1258, 0.7433, 0.125, 0.7389, 0.375, 0.7298, 0.625, 0.7298, 0.625, 0.7298, 0.375, 0.7298, 0.375, 0.0313, 0.625, 0.0313, 0.625, 0.03817, 0.375, 0.03817, 0.8323, 0.5, 0.875, 0.5, 0.875, 0.5535, 0.8323, 0.5535, 0.3604, 0.5, 0.375, 0.5, 0.375, 0.5535, 0.3604, 0.5535, 0.375, 0.5, 0.625, 0.5, 0.625, 0.5535, 0.375, 0.5535, 0.375, 0.1772, 0.625, 0.1772, 0.625, 0.1965, 0.375, 0.1965, 0.375, 0.07927, 0.625, 0.07927, 0.625, 0.1772, 0.375, 0.1772, 0.8323, 0.5535, 0.875, 0.5535, 0.875, 0.5728, 0.8323, 0.5728, 0.3604, 0.5535, 0.375, 0.5535, 0.375, 0.5728, 0.3604, 0.5728, 0.375, 0.5535, 0.625, 0.5535, 0.625, 0.5728, 0.375, 0.5728, 0.1762, 0.5535, 0.2115, 0.5535, 0.2115, 0.5728, 0.1762, 0.5728, 0.7278, 0.5728, 0.6671, 0.5728, 0.6671, 0.5728, 0.7278, 0.5728, 0.1762, 0.5, 0.2115, 0.5, 0.2115, 0.5535, 0.1762, 0.5535, 0.7582, 0.5, 0.7885, 0.5, 0.7885, 0.5535, 0.7582, 0.5535, 0.7582, 0.7298, 0.7885, 0.7298, 0.7885, 0.75, 0.7582, 0.75, 0.1762, 0.7298, 0.2115, 0.7298, 0.2115, 0.75, 0.1762, 0.75, 0.375, 0.8832, 0.625, 0.8832, 0.625, 0.9135, 0.375, 0.9135, 0.7278, 0.5, 0.6671, 0.5, 0.6671, 0.5, 0.7278, 0.5, 0.8238, 0.5, 0.7885, 0.5, 0.7885, 0.5, 0.8238, 0.5, 0.8323, 0.7298, 0.865, 0.7298, 0.875, 0.741, 0.875, 0.7389, 0.8742, 0.7433, 0.8717, 0.7471, 0.8681, 0.7493, 0.8639, 0.75, 0.8323, 0.75, 0.125, 0.5, 0.1677, 0.5, 0.1677, 0.5535, 0.125, 0.5535, 0.125, 0.5535, 0.1677, 0.5535, 0.1677, 0.5728, 0.125, 0.5728, 0.7885, 0.5728, 0.7885, 0.5535, 0.7885, 0.5535, 0.7885, 0.5728, 0.8238, 0.5, 0.8323, 0.5, 0.8323, 0.5535, 0.8238, 0.5535, 0.8238, 0.7298, 0.8323, 0.7298, 0.8323, 0.75, 0.8238, 0.75, 0.375, 0.9488, 0.625, 0.9488, 0.625, 0.9573, 0.375, 0.9573, 0.375, 0.7646, 0.625, 0.7646, 0.625, 0.7921, 0.375, 0.7921, 0.6396, 0.7298, 0.6671, 0.7298, 0.6671, 0.75, 0.6396, 0.75, 0.6396, 0.5, 0.6671, 0.5, 0.6671, 0.5535, 0.6396, 0.5535, 0.2722, 0.5535, 0.3329, 0.5535, 0.3329, 0.5728, 0.2722, 0.5728, 0.2722, 0.5, 0.3329, 0.5, 0.3329, 0.5535, 0.2722, 0.5535, 0.2722, 0.7298, 0.3329, 0.7298, 0.3329, 0.75, 0.2722, 0.75, 0.375, 0.4854, 0.625, 0.4854, 0.625, 0.4854, 0.375, 0.4854, 0.6396, 0.5535, 0.6671, 0.5535, 0.6671, 0.5728, 0.6396, 0.5728, 0.6671, 0.5535, 0.6671, 0.5728, 0.6671, 0.5728, 0.6671, 0.5535, 0.6396, 0.5728, 0.625, 0.5728, 0.625, 0.5728, 0.6396, 0.5728, 0.625, 0.5728, 0.625, 0.5535, 0.625, 0.5535, 0.625, 0.5728, 0.8238, 0.5535, 0.8323, 0.5535, 0.8323, 0.5728, 0.8238, 0.5728, 0.8323, 0.5535, 0.8323, 0.5728, 0.8323, 0.5728, 0.8323, 0.5535, 0.8238, 0.5535, 0.8323, 0.5535, 0.8323, 0.5535, 0.8238, 0.5535, 0.7278, 0.5728, 0.6671, 0.5728, 0.6671, 0.5728, 0.7278, 0.5728, 0.7885, 0.5535, 0.7885, 0.5728, 0.7885, 0.5728, 0.7885, 0.5535, 0.7582, 0.5535, 0.7885, 0.5535, 0.7885, 0.5535, 0.7582, 0.5535, 0.6671, 0.5728, 0.6671, 0.5535, 0.6671, 0.5535, 0.6671, 0.5728, 0.625, 0.5, 0.375, 0.5, 0.375, 0.5, 0.625, 0.5, 0.375, 0.3012, 0.625, 0.3012, 0.625, 0.3365, 0.375, 0.3365, 0.875, 0.5, 0.8323, 0.5, 0.8323, 0.5, 0.8418, 0.5, 0.699, 0.352, 0.7007, 0.3486, 0.7023, 0.3454, 0.7038, 0.3425, 0.7051, 0.3333, 0.7062, 0.3333, 0.7071, 0.3333, 0.7078, 0.3333, 0.7082, 0.3333, 0.875, 0.5, 0.375, 0.3972, 0.625, 0.3972, 0.625, 0.4579, 0.375, 0.4579, 0.3604, 0.5, 0.3329, 0.5, 0.3329, 0.5, 0.3604, 0.5, 0.375, 0.2832, 0.625, 0.2832, 0.625, 0.2927, 0.375, 0.2927, 0.1762, 0.5, 0.1677, 0.5, 0.1677, 0.5, 0.1762, 0.5, 0.1677, 0.5, 0.125, 0.5, 0.125, 0.5, 0.2918, 0.3333, 0.2922, 0.3333, 0.2929, 0.3333, 0.2938, 0.3333, 0.2949, 0.3333, 0.2962, 0.3425, 0.2977, 0.3454, 0.2993, 0.3486, 0.301, 0.352, 0.1582, 0.5, 0.1677, 0.5, 0.2418, 0.5, 0.2115, 0.5, 0.2115, 0.5, 0.2418, 0.5, 0.2722, 0.7118, 0.3329, 0.7118, 0.3329, 0.7298, 0.2722, 0.7298, 0.6396, 0.7118, 0.6671, 0.7118, 0.6671, 0.7118, 0.6396, 0.7118, 0.8238, 0.7118, 0.8323, 0.7118, 0.8323, 0.7298, 0.8238, 0.7298, 0.8323, 0.7118, 0.875, 0.7118, 0.875, 0.7187, 0.865, 0.7298, 0.8323, 0.7298, 0.1762, 0.7118, 0.2115, 0.7118, 0.2115, 0.7298, 0.1762, 0.7298, 0.8238, 0.7298, 0.7885, 0.7298, 0.7885, 0.7298, 0.8238, 0.7298, 0.375, 0.9573, 0.625, 0.9573, 0.625, 0.9889, 0.375, 0.9889, 0.3604, 0.7118, 0.375, 0.7118, 0.375, 0.7298, 0.3604, 0.7298, 0.375, 0.7118, 0.625, 0.7118, 0.625, 0.7298, 0.375, 0.7298, 0.375, 0.6924, 0.625, 0.6924, 0.625, 0.7118, 0.375, 0.7118, 0.3604, 0.6924, 0.375, 0.6924, 0.375, 0.7118, 0.3604, 0.7118, 0.8323, 0.6924, 0.875, 0.6924, 0.875, 0.7118, 0.8323, 0.7118, 0.7582, 0.6924, 0.7885, 0.6924, 0.7885, 0.7118, 0.7582, 0.7118, 0.1762, 0.6924, 0.2115, 0.6924, 0.2115, 0.7118, 0.1762, 0.7118, 0.125, 0.6924, 0.1677, 0.6924, 0.1677, 0.7118, 0.125, 0.7118, 0.8238, 0.6924, 0.8323, 0.6924, 0.8323, 0.7118, 0.8238, 0.7118, 0.6396, 0.6924, 0.6671, 0.6924, 0.6671, 0.7118, 0.6396, 0.7118, 0.2722, 0.6924, 0.3329, 0.6924, 0.3329, 0.7118, 0.2722, 0.7118, 0.125, 0.7118, 0.1677, 0.7118, 0.1677, 0.7298, 0.135, 0.7298, 0.125, 0.7187, 0.2418, 0.6924, 0.2722, 0.6924, 0.2722, 0.7118, 0.2418, 0.7118, 0.6671, 0.6924, 0.7278, 0.6924, 0.7278, 0.7118, 0.6671, 0.7118, 0.2418, 0.7118, 0.2722, 0.7118, 0.2722, 0.7298, 0.2418, 0.7298, 0.3329, 0.5, 0.2722, 0.5, 0.2722, 0.5, 0.3329, 0.5, 0.375, 0.3668, 0.625, 0.3668, 0.625, 0.3972, 0.375, 0.3972, 0.6671, 0.5535, 0.7278, 0.5535, 0.7278, 0.5535, 0.6671, 0.5535, 0.7278, 0.5535, 0.7582, 0.5535, 0.7582, 0.5535, 0.7278, 0.5535, 0.2418, 0.7298, 0.2722, 0.7298, 0.2722, 0.75, 0.2418, 0.75, 0.2418, 0.5, 0.2722, 0.5, 0.2722, 0.5535, 0.2418, 0.5535, 0.2418, 0.5535, 0.2722, 0.5535, 0.2722, 0.5728, 0.2418, 0.5728, 0.7582, 0.5, 0.7278, 0.5, 0.7278, 0.5, 0.7582, 0.5, 0.375, 0.7921, 0.625, 0.7921, 0.625, 0.8528, 0.375, 0.8528, 0.6671, 0.7298, 0.7278, 0.7298, 0.7278, 0.75, 0.6671, 0.75, 0.6671, 0.5, 0.7278, 0.5, 0.7278, 0.5535, 0.6671, 0.5535, 0.7582, 0.5728, 0.7278, 0.5728, 0.7278, 0.5728, 0.7582, 0.5728, 0.625, 0.6924, 0.6396, 0.6924, 0.6396, 0.7118, 0.625, 0.7118, 0.3329, 0.6924, 0.3604, 0.6924, 0.3604, 0.7118, 0.3329, 0.7118, 0.3329, 0.7118, 0.3604, 0.7118, 0.3604, 0.7298, 0.3329, 0.7298, 0.625, 0.7118, 0.6396, 0.7118, 0.6396, 0.7298, 0.625, 0.7298, 0.375, 0.4579, 0.625, 0.4579, 0.625, 0.4854, 0.375, 0.4854, 0.625, 0.5535, 0.6396, 0.5535, 0.6396, 0.5728, 0.625, 0.5728, 0.6671, 0.5, 0.6396, 0.5, 0.6396, 0.5, 0.6671, 0.5, 0.625, 0.5535, 0.6396, 0.5535, 0.6396, 0.5535, 0.625, 0.5535, 0.625, 0.5, 0.6396, 0.5, 0.6396, 0.5535, 0.625, 0.5535, 0.3604, 0.7298, 0.375, 0.7298, 0.375, 0.7298, 0.3746, 0.7377, 0.3736, 0.7484, 0.372, 0.7557, 0.3604, 0.75, 0.3604, 0.75, 0.3329, 0.5535, 0.3604, 0.5535, 0.3604, 0.5728, 0.3329, 0.5728, 0.3329, 0.5, 0.3604, 0.5, 0.3604, 0.5535, 0.3329, 0.5535, 0.3329, 0.7298, 0.3604, 0.7298, 0.3604, 0.75, 0.3329, 0.75, 0.7885, 0.6924, 0.8238, 0.6924, 0.8238, 0.7118, 0.7885, 0.7118, 0.1677, 0.6924, 0.1762, 0.6924, 0.1762, 0.7118, 0.1677, 0.7118, 0.1677, 0.7118, 0.1762, 0.7118, 0.1762, 0.7298, 0.1677, 0.7298, 0.8238, 0.7118, 0.8238, 0.7298, 0.8238, 0.7298, 0.8238, 0.7118, 0.2115, 0.5, 0.1762, 0.5, 0.1762, 0.5, 0.2115, 0.5, 0.375, 0.2927, 0.625, 0.2927, 0.625, 0.3012, 0.375, 0.3012, 0.8323, 0.5728, 0.8238, 0.5728, 0.8238, 0.5728, 0.8323, 0.5728, 0.7885, 0.5535, 0.8238, 0.5535, 0.8238, 0.5728, 0.7885, 0.5728, 0.375, 0.9135, 0.625, 0.9135, 0.625, 0.9488, 0.375, 0.9488, 0.7885, 0.7298, 0.8238, 0.7298, 0.8238, 0.75, 0.7885, 0.75, 0.7885, 0.5, 0.8238, 0.5, 0.8238, 0.5535, 0.7885, 0.5535, 0.8323, 0.5, 0.8238, 0.5, 0.8238, 0.5, 0.8323, 0.5, 0.1677, 0.7298, 0.1762, 0.7298, 0.1762, 0.75, 0.1677, 0.75, 0.1677, 0.5, 0.1762, 0.5, 0.1762, 0.5535, 0.1677, 0.5535, 0.1677, 0.5535, 0.1762, 0.5535, 0.1762, 0.5728, 0.1677, 0.5728, 0.8238, 0.7298, 0.7885, 0.7298, 0.7885, 0.7298, 0.8238, 0.7298, 0.7278, 0.7118, 0.7278, 0.7118, 0.7278, 0.7298, 0.7278, 0.7298, 0.7582, 0.7298, 0.7582, 0.7118, 0.7582, 0.7118, 0.7582, 0.7298, 0.7885, 0.7118, 0.8238, 0.7118, 0.8238, 0.7118, 0.7885, 0.7118, 0.7582, 0.7298, 0.7278, 0.7298, 0.7278, 0.7298, 0.7582, 0.7298, 0.6671, 0.7298, 0.6396, 0.7298, 0.6396, 0.7298, 0.6671, 0.7298, 0.6396, 0.7298, 0.6396, 0.7118, 0.6396, 0.7118, 0.6396, 0.7298, 0.7582, 0.7118, 0.7885, 0.7118, 0.7885, 0.7118, 0.7582, 0.7118, 0.8438, 0.5, 0.8438, 0.5, 0.875, 0.5, 0.875, 0.5, 0.5625, 0.5, 0.5625, 0.5, 0.5938, 0.5, 0.5938, 0.5, 0.3125, 0.5, 0.2812, 0.5, 0.2812, 0.5, 0.3125, 0.5, 0.9688, 0.5, 0.9688, 0.5, 1.0, 0.5, 1.0, 0.5, 0.03125, 0.5, 0.0, 0.5, 0.0, 0.5, 0.03125, 0.5, 0.6875, 0.5, 0.6875, 0.5, 0.7188, 0.5, 0.7188, 0.5, 0.4375, 0.5, 0.4062, 0.5, 0.4062, 0.5, 0.4375, 0.5, 0.1562, 0.5, 0.125, 0.5, 0.125, 0.5, 0.1562, 0.5, 0.8438, 0.5, 0.8438, 0.5, 0.8125, 0.5, 0.8125, 0.5, 0.5625, 0.5, 0.5625, 0.5, 0.5312, 0.5, 0.5312, 0.5, 0.2812, 0.5, 0.2812, 0.5, 0.25, 0.5, 0.25, 0.5, 0.9688, 0.5, 0.9688, 0.5, 0.9375, 0.5, 0.9375, 0.5, 0.6875, 0.5, 0.6875, 0.5, 0.6562, 0.5, 0.6562, 0.5, 0.4062, 0.5, 0.375, 0.5, 0.375, 0.5, 0.4062, 0.5, 0.125, 0.5, 0.125, 0.5, 0.09375, 0.5, 0.09375, 0.5, 0.8125, 0.5, 0.8125, 0.5, 0.7812, 0.5, 0.7812, 0.5, 0.5312, 0.5, 0.5312, 0.5, 0.5213, 0.5, 0.5, 0.5, 0.5, 0.5, 0.5168, 0.5, 0.25, 0.5, 0.25, 0.5, 0.2188, 0.5, 0.2188, 0.5, 0.9062, 0.5, 0.9062, 0.5, 0.9375, 0.5, 0.9375, 0.5, 0.6562, 0.5, 0.6562, 0.5, 0.625, 0.5, 0.625, 0.5, 0.375, 0.5, 0.3438, 0.5, 0.3438, 0.5, 0.375, 0.5, 0.09375, 0.5, 0.0625, 0.5, 0.0625, 0.5, 0.09375, 0.5, 0.75, 0.5, 0.75, 0.5, 0.7812, 0.5, 0.7812, 0.5, 0.5, 0.5, 0.4688, 0.5, 0.4688, 0.5, 0.5, 0.5, 0.2188, 0.5, 0.2188, 0.5, 0.1875, 0.5, 0.1875, 0.5, 0.9062, 0.5, 0.9062, 0.5, 0.875, 0.5, 0.875, 0.5, 0.625, 0.5, 0.625, 0.5, 0.5938, 0.5, 0.5938, 0.5, 0.3438, 0.5, 0.3438, 0.5, 0.3125, 0.5, 0.3125, 0.5, 0.0625, 0.5, 0.0625, 0.5, 0.03125, 0.5, 0.03125, 0.5, 0.75, 0.5, 0.75, 0.5, 0.7188, 0.5, 0.7188, 0.5, 0.4688, 0.5, 0.4688, 0.5, 0.4375, 0.5, 0.4375, 0.5, 0.1875, 0.5, 0.1875, 0.5, 0.1562, 0.5, 0.1562, 0.5, 0.7992, 0.5728, 0.7885, 0.5728, 0.8238, 0.5728, 0.7997, 0.5728, 0.7997, 0.5535, 0.8238, 0.5535, 0.7885, 0.5535, 0.7993, 0.5535, 0.875, 0.5, 0.875, 0.5, 0.9062, 0.5, 0.9062, 0.5, 0.5938, 0.5, 0.5938, 0.5, 0.625, 0.5, 0.625, 0.5, 0.3438, 0.5, 0.3125, 0.5, 0.3125, 0.5, 0.3438, 0.5, 0.0625, 0.5, 0.03125, 0.5, 0.03125, 0.5, 0.0625, 0.5, 0.7188, 0.5, 0.7188, 0.5, 0.75, 0.5, 0.75, 0.5, 0.4688, 0.5, 0.4375, 0.5, 0.4375, 0.5, 0.4688, 0.5, 0.1875, 0.5, 0.1562, 0.5, 0.1562, 0.5, 0.1875, 0.5, 0.875, 0.5, 0.875, 0.5, 0.8438, 0.5, 0.8438, 0.5, 0.5938, 0.5, 0.5938, 0.5, 0.5625, 0.5, 0.5625, 0.5, 0.9688, 0.5, 0.9688, 0.5, 1.0, 0.5, 1.0, 0.5, 0.3125, 0.5, 0.3125, 0.5, 0.2812, 0.5, 0.2812, 0.5, 0.03125, 0.5, 0.03125, 0.5, 0.0, 0.5, 0.0, 0.5, 0.7188, 0.5, 0.7188, 0.5, 0.6875, 0.5, 0.6875, 0.5, 0.4375, 0.5, 0.4062, 0.5, 0.4062, 0.5, 0.4375, 0.5, 0.1562, 0.5, 0.1562, 0.5, 0.125, 0.5, 0.125, 0.5, 0.8438, 0.5, 0.8438, 0.5, 0.8125, 0.5, 0.8125, 0.5, 0.5625, 0.5, 0.5625, 0.5, 0.5312, 0.5, 0.5312, 0.5, 0.2812, 0.5, 0.2812, 0.5, 0.25, 0.5, 0.25, 0.5, 0.9688, 0.5, 0.9688, 0.5, 0.9375, 0.5, 0.9375, 0.5, 0.6875, 0.5, 0.6875, 0.5, 0.6562, 0.5, 0.6562, 0.5, 0.4062, 0.5, 0.4062, 0.5, 0.375, 0.5, 0.375, 0.5, 0.125, 0.5, 0.09375, 0.5, 0.09375, 0.5, 0.125, 0.5, 0.7812, 0.5, 0.7812, 0.5, 0.8125, 0.5, 0.8125, 0.5, 0.5, 0.5, 0.5, 0.5, 0.5312, 0.5, 0.5312, 0.5, 0.25, 0.5, 0.2188, 0.5, 0.2188, 0.5, 0.25, 0.5, 0.9062, 0.5, 0.9062, 0.5, 0.9375, 0.5, 0.9375, 0.5, 0.625, 0.5, 0.625, 0.5, 0.6562, 0.5, 0.6562, 0.5, 0.375, 0.5, 0.3438, 0.5, 0.3438, 0.5, 0.375, 0.5, 0.09375, 0.5, 0.0625, 0.5, 0.0625, 0.5, 0.09375, 0.5, 0.7812, 0.5, 0.7812, 0.5, 0.75, 0.5, 0.75, 0.5, 0.5, 0.5, 0.5, 0.5, 0.4688, 0.5, 0.4688, 0.5, 0.2188, 0.5, 0.2188, 0.5, 0.1875, 0.5, 0.1875, 0.5, 0.8004, 0.5728, 0.7997, 0.5728, 0.8238, 0.5728, 0.8238, 0.5728, 0.7885, 0.5728, 0.7998, 0.5728, 0.8006, 0.5728, 0.8013, 0.5728, 0.8019, 0.5728, 0.8025, 0.5728, 0.8029, 0.5728, 0.8033, 0.5728, 0.8035, 0.5728, 0.8036, 0.5728, 0.8035, 0.5728, 0.8033, 0.5728, 0.8029, 0.5728, 0.8025, 0.5728, 0.8019, 0.5728, 0.8013, 0.5728, 0.8006, 0.5728, 0.7998, 0.5728, 0.7997, 0.5728, 0.8004, 0.5728, 0.8011, 0.5728, 0.8018, 0.5728, 0.8023, 0.5728, 0.8028, 0.5728, 0.8031, 0.5728, 0.8033, 0.5728, 0.8034, 0.5728, 0.8033, 0.5728, 0.8031, 0.5728, 0.8028, 0.5728, 0.8023, 0.5728, 0.8018, 0.5728, 0.8011, 0.5728, 0.7998, 0.5728, 0.7885, 0.5728, 0.7885, 0.5728, 0.7992, 0.5728, 0.799, 0.5728, 0.7983, 0.5728, 0.7976, 0.5728, 0.7971, 0.5728, 0.7966, 0.5728, 0.7962, 0.5728, 0.796, 0.5728, 0.796, 0.5728, 0.796, 0.5728, 0.7962, 0.5728, 0.7966, 0.5728, 0.7971, 0.5728, 0.7976, 0.5728, 0.7983, 0.5728, 0.799, 0.5728, 0.7997, 0.5728, 0.7998, 0.5728, 0.7991, 0.5728, 0.7984, 0.5728, 0.7978, 0.5728, 0.7972, 0.5728, 0.7967, 0.5728, 0.7964, 0.5728, 0.7962, 0.5728, 0.7961, 0.5728, 0.7962, 0.5728, 0.7964, 0.5728, 0.7967, 0.5728, 0.7972, 0.5728, 0.7978, 0.5728, 0.7984, 0.5728, 0.7991, 0.5728, 0.799, 0.5535, 0.7993, 0.5535, 0.7885, 0.5535, 0.7885, 0.5535, 0.7998, 0.5535, 0.7991, 0.5535, 0.7984, 0.5535, 0.7978, 0.5535, 0.7972, 0.5535, 0.7967, 0.5535, 0.7964, 0.5535, 0.7962, 0.5535, 0.7961, 0.5535, 0.7962, 0.5535, 0.7964, 0.5535, 0.7967, 0.5535, 0.7972, 0.5535, 0.7978, 0.5535, 0.7984, 0.5535, 0.7991, 0.5535, 0.7998, 0.5535, 0.7997, 0.5535, 0.799, 0.5535, 0.7983, 0.5535, 0.7976, 0.5535, 0.7971, 0.5535, 0.7966, 0.5535, 0.7962, 0.5535, 0.796, 0.5535, 0.796, 0.5535, 0.796, 0.5535, 0.7962, 0.5535, 0.7966, 0.5535, 0.7971, 0.5535, 0.7976, 0.5535, 0.7983, 0.5535, 0.7885, 0.5535, 0.8238, 0.5535, 0.8238, 0.5535, 0.7997, 0.5535, 0.8004, 0.5535, 0.8011, 0.5535, 0.8018, 0.5535, 0.8023, 0.5535, 0.8028, 0.5535, 0.8031, 0.5535, 0.8033, 0.5535, 0.8034, 0.5535, 0.8033, 0.5535, 0.8031, 0.5535, 0.8028, 0.5535, 0.8023, 0.5535, 0.8018, 0.5535, 0.8011, 0.5535, 0.8004, 0.5535, 0.7997, 0.5535, 0.7998, 0.5535, 0.8006, 0.5535, 0.8013, 0.5535, 0.8019, 0.5535, 0.8025, 0.5535, 0.8029, 0.5535, 0.8033, 0.5535, 0.8035, 0.5535, 0.8036, 0.5535, 0.8035, 0.5535, 0.8033, 0.5535, 0.8029, 0.5535, 0.8025, 0.5535, 0.8019, 0.5535, 0.8013, 0.5535, 0.8006, 0.5535, 0.7998, 0.5535, 0.8438, 0.5, 0.8438, 0.5, 0.875, 0.5, 0.875, 0.5, 0.5625, 0.5, 0.5625, 0.5, 0.5938, 0.5, 0.5938, 0.5, 0.3125, 0.5, 0.2812, 0.5, 0.2812, 0.5, 0.3125, 0.5, 0.9688, 0.5, 0.9688, 0.5, 1.0, 0.5, 1.0, 0.5, 0.03125, 0.5, 0.0, 0.5, 0.0, 0.5, 0.03125, 0.5, 0.6875, 0.5, 0.6875, 0.5, 0.7188, 0.5, 0.7188, 0.5, 0.4375, 0.5, 0.4062, 0.5, 0.4062, 0.5, 0.4375, 0.5, 0.1562, 0.5, 0.125, 0.5, 0.125, 0.5, 0.1562, 0.5, 0.8438, 0.5, 0.8438, 0.5, 0.8125, 0.5, 0.8125, 0.5, 0.5625, 0.5, 0.5625, 0.5, 0.5312, 0.5, 0.5312, 0.5, 0.2812, 0.5, 0.2812, 0.5, 0.25, 0.5, 0.25, 0.5, 0.9688, 0.5, 0.9688, 0.5, 0.9375, 0.5, 0.9375, 0.5, 0.6875, 0.5, 0.6875, 0.5, 0.6562, 0.5, 0.6562, 0.5, 0.4062, 0.5, 0.375, 0.5, 0.375, 0.5, 0.4062, 0.5, 0.125, 0.5, 0.125, 0.5, 0.09375, 0.5, 0.09375, 0.5, 0.8125, 0.5, 0.8125, 0.5, 0.7812, 0.5, 0.7812, 0.5, 0.5312, 0.5, 0.5312, 0.5, 0.5, 0.5, 0.5, 0.5, 0.25, 0.5, 0.25, 0.5, 0.2188, 0.5, 0.2188, 0.5, 0.9062, 0.5, 0.9062, 0.5, 0.9375, 0.5, 0.9375, 0.5, 0.6562, 0.5, 0.6562, 0.5, 0.625, 0.5, 0.625, 0.5, 0.375, 0.5, 0.3438, 0.5, 0.3438, 0.5, 0.375, 0.5, 0.09375, 0.5, 0.0625, 0.5, 0.0625, 0.5, 0.09375, 0.5, 0.75, 0.5, 0.75, 0.5, 0.7812, 0.5, 0.7812, 0.5, 0.5, 0.5, 0.4892, 0.5, 0.4688, 0.5, 0.4688, 0.5, 0.4847, 0.5, 0.5, 0.5, 0.2188, 0.5, 0.2188, 0.5, 0.1875, 0.5, 0.1875, 0.5, 0.9062, 0.5, 0.9062, 0.5, 0.875, 0.5, 0.875, 0.5, 0.625, 0.5, 0.625, 0.5, 0.5938, 0.5, 0.5938, 0.5, 0.3438, 0.5, 0.3438, 0.5, 0.3125, 0.5, 0.3125, 0.5, 0.0625, 0.5, 0.0625, 0.5, 0.03125, 0.5, 0.03125, 0.5, 0.75, 0.5, 0.75, 0.5, 0.7188, 0.5, 0.7188, 0.5, 0.4688, 0.5, 0.4688, 0.5, 0.4375, 0.5, 0.4375, 0.5, 0.1875, 0.5, 0.1875, 0.5, 0.1562, 0.5, 0.1562, 0.5, 0.6671, 0.5535, 0.6396, 0.5535, 0.6557, 0.5535, 0.656, 0.5535, 0.6557, 0.5728, 0.6396, 0.5728, 0.6671, 0.5728, 0.6559, 0.5728, 0.875, 0.5, 0.875, 0.5, 0.9062, 0.5, 0.9062, 0.5, 0.5938, 0.5, 0.5938, 0.5, 0.625, 0.5, 0.625, 0.5, 0.3438, 0.5, 0.3125, 0.5, 0.3125, 0.5, 0.3438, 0.5, 0.0625, 0.5, 0.03125, 0.5, 0.03125, 0.5, 0.0625, 0.5, 0.7188, 0.5, 0.7188, 0.5, 0.75, 0.5, 0.75, 0.5, 0.4688, 0.5, 0.4375, 0.5, 0.4375, 0.5, 0.4688, 0.5, 0.1875, 0.5, 0.1562, 0.5, 0.1562, 0.5, 0.1875, 0.5, 0.875, 0.5, 0.875, 0.5, 0.8438, 0.5, 0.8438, 0.5, 0.5938, 0.5, 0.5938, 0.5, 0.5625, 0.5, 0.5625, 0.5, 0.9688, 0.5, 0.9688, 0.5, 1.0, 0.5, 1.0, 0.5, 0.2812, 0.5, 0.3029, 0.5, 0.3125, 0.5, 0.3125, 0.5, 0.3029, 0.5, 0.2812, 0.5, 0.03125, 0.5, 0.03125, 0.5, 0.0, 0.5, 0.0, 0.5, 0.7188, 0.5, 0.7188, 0.5, 0.6875, 0.5, 0.6875, 0.5, 0.4375, 0.5, 0.4062, 0.5, 0.4062, 0.5, 0.4375, 0.5, 0.125, 0.5, 0.1562, 0.5, 0.1562, 0.5, 0.125, 0.5, 0.8125, 0.5, 0.8125, 0.5, 0.8438, 0.5, 0.8438, 0.5, 0.5312, 0.5, 0.5312, 0.5, 0.5625, 0.5, 0.5625, 0.5, 0.2812, 0.5, 0.2812, 0.5, 0.25, 0.5, 0.25, 0.5, 0.9688, 0.5, 0.9688, 0.5, 0.9375, 0.5, 0.9375, 0.5, 0.6875, 0.5, 0.6875, 0.5, 0.6562, 0.5, 0.6562, 0.5, 0.4062, 0.5, 0.4062, 0.5, 0.375, 0.5, 0.375, 0.5, 0.125, 0.5, 0.125, 0.5, 0.09375, 0.5, 0.09375, 0.5, 0.8125, 0.5, 0.8125, 0.5, 0.7812, 0.5, 0.7812, 0.5, 0.5, 0.5, 0.5, 0.5, 0.5312, 0.5, 0.5312, 0.5, 0.25, 0.5, 0.2188, 0.5, 0.2188, 0.5, 0.25, 0.5, 0.9062, 0.5, 0.9062, 0.5, 0.9375, 0.5, 0.9375, 0.5, 0.625, 0.5, 0.625, 0.5, 0.6562, 0.5, 0.6562, 0.5, 0.375, 0.5, 0.3438, 0.5, 0.3438, 0.5, 0.375, 0.5, 0.09375, 0.5, 0.0625, 0.5, 0.0625, 0.5, 0.09375, 0.5, 0.75, 0.5, 0.75, 0.5, 0.7812, 0.5, 0.7812, 0.5, 0.5, 0.5, 0.5, 0.5, 0.4688, 0.5, 0.4688, 0.5, 0.2188, 0.5, 0.2188, 0.5, 0.1875, 0.5, 0.1875, 0.5, 0.655, 0.5535, 0.6557, 0.5535, 0.6396, 0.5535, 0.6396, 0.5535, 0.6671, 0.5535, 0.6671, 0.5535, 0.656, 0.5535, 0.6564, 0.5535, 0.6571, 0.5535, 0.6578, 0.5535, 0.6583, 0.5535, 0.6588, 0.5535, 0.6591, 0.5535, 0.6593, 0.5535, 0.6594, 0.5535, 0.6593, 0.5535, 0.6591, 0.5535, 0.6588, 0.5535, 0.6583, 0.5535, 0.6578, 0.5535, 0.6571, 0.5535, 0.6564, 0.5535, 0.6595, 0.5535, 0.6596, 0.5535, 0.6597, 0.5535, 0.6596, 0.5535, 0.6594, 0.5535, 0.6591, 0.5535, 0.6586, 0.5535, 0.658, 0.5535, 0.6574, 0.5535, 0.6567, 0.5535, 0.656, 0.5535, 0.6552, 0.5535, 0.6545, 0.5535, 0.6539, 0.5535, 0.6533, 0.5535, 0.6529, 0.5535, 0.6525, 0.5535, 0.6523, 0.5535, 0.6522, 0.5535, 0.6523, 0.5535, 0.6525, 0.5535, 0.6529, 0.5535, 0.6533, 0.5535, 0.6539, 0.5535, 0.6545, 0.5535, 0.6552, 0.5535, 0.656, 0.5535, 0.6557, 0.5535, 0.655, 0.5535, 0.6543, 0.5535, 0.6536, 0.5535, 0.6531, 0.5535, 0.6526, 0.5535, 0.6522, 0.5535, 0.652, 0.5535, 0.652, 0.5535, 0.652, 0.5535, 0.6522, 0.5535, 0.6526, 0.5535, 0.6531, 0.5535, 0.6536, 0.5535, 0.6543, 0.5535, 0.6564, 0.5535, 0.6557, 0.5535, 0.656, 0.5535, 0.6567, 0.5535, 0.6574, 0.5535, 0.658, 0.5535, 0.6586, 0.5535, 0.6591, 0.5535, 0.6594, 0.5535, 0.6595, 0.5535, 0.6564, 0.5728, 0.6559, 0.5728, 0.6671, 0.5728, 0.6671, 0.5728, 0.6396, 0.5728, 0.6396, 0.5728, 0.6557, 0.5728, 0.655, 0.5728, 0.6543, 0.5728, 0.6536, 0.5728, 0.6531, 0.5728, 0.6526, 0.5728, 0.6522, 0.5728, 0.652, 0.5728, 0.652, 0.5728, 0.652, 0.5728, 0.6522, 0.5728, 0.6526, 0.5728, 0.6531, 0.5728, 0.6536, 0.5728, 0.6543, 0.5728, 0.655, 0.5728, 0.6557, 0.5728, 0.656, 0.5728, 0.6552, 0.5728, 0.6545, 0.5728, 0.6539, 0.5728, 0.6533, 0.5728, 0.6529, 0.5728, 0.6525, 0.5728, 0.6523, 0.5728, 0.6522, 0.5728, 0.6523, 0.5728, 0.6525, 0.5728, 0.6529, 0.5728, 0.6533, 0.5728, 0.6539, 0.5728, 0.6545, 0.5728, 0.6552, 0.5728, 0.656, 0.5728, 0.6567, 0.5728, 0.6574, 0.5728, 0.658, 0.5728, 0.6586, 0.5728, 0.6591, 0.5728, 0.6594, 0.5728, 0.6596, 0.5728, 0.6597, 0.5728, 0.6596, 0.5728, 0.6595, 0.5728, 0.6564, 0.5728, 0.6571, 0.5728, 0.6578, 0.5728, 0.6583, 0.5728, 0.6588, 0.5728, 0.6591, 0.5728, 0.6593, 0.5728, 0.6594, 0.5728, 0.6593, 0.5728, 0.6591, 0.5728, 0.6588, 0.5728, 0.6583, 0.5728, 0.6578, 0.5728, 0.6571, 0.5728, 0.656, 0.5728, 0.6557, 0.5728, 0.6564, 0.5728, 0.6595, 0.5728, 0.6594, 0.5728, 0.6591, 0.5728, 0.6586, 0.5728, 0.658, 0.5728, 0.6574, 0.5728, 0.6567, 0.5728, 0.7278, 0.7118, 0.7582, 0.7118, 0.7582, 0.7118, 0.7278, 0.7118, 0.7885, 0.7298, 0.7582, 0.7298, 0.7582, 0.7298, 0.7885, 0.7298, 0.7582, 0.7298, 0.7278, 0.7298, 0.7278, 0.7298, 0.7278, 0.7298, 0.7325, 0.7298, 0.7372, 0.7298, 0.7416, 0.7298, 0.7456, 0.7298, 0.7552, 0.7298, 0.7562, 0.7298, 0.7571, 0.7298, 0.7577, 0.7298, 0.7581, 0.7298, 0.7582, 0.7298, 0.7885, 0.5728, 0.7582, 0.5728, 0.7582, 0.5728, 0.7885, 0.5728, 0.7885, 0.5, 0.7582, 0.5, 0.7582, 0.5, 0.7885, 0.5, 0.2115, 0.5535, 0.2418, 0.5535, 0.2418, 0.5728, 0.2115, 0.5728, 0.2115, 0.5, 0.2418, 0.5, 0.2418, 0.5535, 0.2115, 0.5535, 0.2115, 0.7298, 0.2418, 0.7298, 0.2418, 0.75, 0.2115, 0.75, 0.375, 0.3365, 0.625, 0.3365, 0.625, 0.3668, 0.375, 0.3668, 0.2115, 0.7118, 0.2418, 0.7118, 0.2418, 0.7298, 0.2115, 0.7298, 0.2115, 0.6924, 0.2418, 0.6924, 0.2418, 0.7118, 0.2115, 0.7118, 0.7278, 0.6924, 0.7582, 0.6924, 0.7582, 0.7118, 0.7278, 0.7118, 0.2722, 0.5, 0.2418, 0.5, 0.2418, 0.5, 0.2722, 0.5, 0.7278, 0.5535, 0.7582, 0.5535, 0.7582, 0.5535, 0.7278, 0.5535, 0.7885, 0.6924, 0.7582, 0.6924, 0.7582, 0.6924, 0.7885, 0.6924, 0.375, 0.8528, 0.625, 0.8528, 0.625, 0.8832, 0.375, 0.8832, 0.7278, 0.7298, 0.7582, 0.7298, 0.7582, 0.75, 0.7278, 0.75, 0.7278, 0.5, 0.7582, 0.5, 0.7582, 0.5535, 0.7278, 0.5535, 0.6396, 0.7298, 0.6396, 0.7118, 0.6396, 0.7118, 0.6396, 0.7298, 0.6671, 0.7118, 0.7278, 0.7118, 0.7278, 0.7298, 0.6671, 0.7298, 0.7278, 0.7118, 0.7582, 0.7118, 0.7582, 0.7118, 0.7581, 0.7118, 0.7577, 0.7118, 0.7571, 0.7118, 0.7562, 0.7118, 0.7552, 0.7118, 0.7456, 0.7118, 0.7416, 0.7118, 0.7372, 0.7118, 0.7325, 0.7118, 0.7278, 0.7118, 0.7278, 0.7118, 0.6396, 0.7118, 0.6671, 0.7118, 0.6671, 0.7118, 0.6671, 0.7118, 0.6628, 0.7118, 0.6586, 0.7118, 0.6546, 0.7118, 0.6509, 0.7118, 0.6423, 0.7118, 0.6414, 0.7118, 0.6406, 0.7118, 0.6401, 0.7118, 0.6397, 0.7118, 0.6396, 0.7118, 0.6671, 0.7118, 0.6671, 0.7118, 0.6671, 0.7298, 0.6671, 0.7298, 0.6671, 0.7298, 0.6396, 0.7298, 0.6396, 0.7298, 0.6397, 0.7298, 0.6401, 0.7298, 0.6406, 0.7298, 0.6414, 0.7298, 0.6423, 0.7298, 0.6509, 0.7298, 0.6546, 0.7298, 0.6586, 0.7298, 0.6628, 0.7298, 0.6671, 0.7298, 0.6671, 0.7298, 0.7582, 0.7118, 0.7885, 0.7118, 0.7885, 0.7298, 0.7582, 0.7298, 0.7885, 0.7118, 0.8238, 0.7118, 0.8238, 0.7298, 0.7885, 0.7298, 0.7885, 0.7298, 0.7582, 0.7298, 0.7582, 0.7298, 0.7885, 0.7298, 0.7885, 0.7118, 0.8238, 0.7118, 0.8238, 0.7118, 0.7885, 0.7118, 0.7582, 0.7118, 0.7885, 0.7118, 0.7885, 0.7118, 0.7582, 0.7118, 0.8238, 0.7118, 0.8238, 0.7298, 0.8238, 0.7298, 0.8238, 0.7118, 0.9688, 0.6298, 0.9688, 0.5328, 1.0, 0.5328, 1.0, 0.6298, 0.9375, 0.6298, 0.9375, 0.5328, 0.9688, 0.5328, 0.9688, 0.6298, 0.9062, 0.6298, 0.9062, 0.5328, 0.9375, 0.5328, 0.9375, 0.6298, 0.875, 0.6298, 0.875, 0.5328, 0.9062, 0.5328, 0.9062, 0.6298, 0.8438, 0.6298, 0.8438, 0.5328, 0.875, 0.5328, 0.875, 0.6298, 0.8125, 0.6298, 0.8125, 0.5328, 0.8438, 0.5328, 0.8438, 0.6298, 0.7812, 0.6298, 0.7813, 0.5328, 0.8125, 0.5328, 0.8125, 0.6298, 0.75, 0.6298, 0.75, 0.5328, 0.7812, 0.5328, 0.7812, 0.6298, 0.7188, 0.6298, 0.7188, 0.5328, 0.75, 0.5328, 0.75, 0.6298, 0.6875, 0.6298, 0.6875, 0.5328, 0.7188, 0.5328, 0.7188, 0.6298, 0.6636, 0.6298, 0.6562, 0.6298, 0.6562, 0.5328, 0.6636, 0.5328, 0.6875, 0.5328, 0.6875, 0.6298, 0.625, 0.6298, 0.625, 0.5328, 0.6562, 0.5328, 0.6562, 0.6298, 0.5938, 0.6298, 0.5938, 0.5328, 0.625, 0.5328, 0.625, 0.6298, 0.5625, 0.6298, 0.5625, 0.5328, 0.5938, 0.5328, 0.5938, 0.6298, 0.5312, 0.6298, 0.5312, 0.5328, 0.5625, 0.5328, 0.5625, 0.6298, 0.5, 0.6298, 0.5, 0.5328, 0.5312, 0.5328, 0.5312, 0.6298, 0.4688, 0.5328, 0.5, 0.5328, 0.5, 0.6298, 0.4688, 0.6298, 0.4688, 0.5328, 0.4688, 0.6298, 0.4375, 0.6298, 0.4375, 0.5328, 0.4062, 0.5328, 0.4375, 0.5328, 0.4375, 0.6298, 0.4062, 0.6298, 0.375, 0.5328, 0.4062, 0.5328, 0.4062, 0.6298, 0.375, 0.6298, 0.3438, 0.5328, 0.375, 0.5328, 0.375, 0.6298, 0.3438, 0.6298, 0.3364, 0.5328, 0.3438, 0.5328, 0.3438, 0.6298, 0.3364, 0.6298, 0.3125, 0.6298, 0.3125, 0.5328, 0.2812, 0.5328, 0.3125, 0.5328, 0.3125, 0.6298, 0.2812, 0.6298, 0.25, 0.5328, 0.2812, 0.5328, 0.2812, 0.6298, 0.25, 0.6298, 0.2188, 0.5328, 0.25, 0.5328, 0.25, 0.6298, 0.2188, 0.6298, 0.1875, 0.5328, 0.2188, 0.5328, 0.2188, 0.6298, 0.1875, 0.6298, 0.1563, 0.5328, 0.1875, 0.5328, 0.1875, 0.6298, 0.1562, 0.6298, 0.125, 0.5328, 0.1562, 0.5328, 0.1562, 0.6298, 0.125, 0.6298, 0.09375, 0.5328, 0.125, 0.5328, 0.125, 0.6298, 0.09375, 0.6298, 0.0625, 0.5328, 0.09375, 0.5328, 0.09375, 0.6298, 0.0625, 0.6298, 0.03125, 0.5328, 0.0625, 0.5328, 0.0625, 0.6298, 0.03125, 0.6298, 0.03125, 0.5328, 0.03125, 0.6298, 0.0, 0.6298, 0.0, 0.5328, 0.7151, 0.7298, 0.7278, 0.7298, 0.7278, 0.7298, 0.6671, 0.7298, 0.6671, 0.7298, 0.6816, 0.7298, 0.6802, 0.7298, 0.679, 0.7298, 0.6787, 0.7298, 0.679, 0.7298, 0.6802, 0.7298, 0.682, 0.7298, 0.6844, 0.7298, 0.6874, 0.7298, 0.6908, 0.7298, 0.6945, 0.7298, 0.6983, 0.7298, 0.7022, 0.7298, 0.7058, 0.7298, 0.7092, 0.7298, 0.7122, 0.7298, 0.7147, 0.7298, 0.7165, 0.7298, 0.7176, 0.7298, 0.718, 0.7298, 0.7176, 0.7298, 0.7165, 0.7298, 0.7278, 0.7118, 0.7278, 0.7118, 0.6671, 0.7118, 0.6671, 0.7118, 0.6816, 0.7118, 0.682, 0.7118, 0.6844, 0.7118, 0.6874, 0.7118, 0.6908, 0.7118, 0.6945, 0.7118, 0.6983, 0.7118, 0.7022, 0.7118, 0.7058, 0.7118, 0.7092, 0.7118, 0.7122, 0.7118, 0.7147, 0.7118, 0.7151, 0.7118, 0.6816, 0.7118, 0.6671, 0.7118, 0.6671, 0.7118, 0.7278, 0.7118, 0.7278, 0.7118, 0.7151, 0.7118, 0.7165, 0.7118, 0.7176, 0.7118, 0.718, 0.7118, 0.7176, 0.7118, 0.7165, 0.7118, 0.7147, 0.7118, 0.7122, 0.7118, 0.7092, 0.7118, 0.7058, 0.7118, 0.7022, 0.7118, 0.6983, 0.7118, 0.6945, 0.7118, 0.6908, 0.7118, 0.6874, 0.7118, 0.6844, 0.7118, 0.682, 0.7118, 0.6802, 0.7118, 0.679, 0.7118, 0.6787, 0.7118, 0.679, 0.7118, 0.6802, 0.7118, 0.6816, 0.7298, 0.6671, 0.7298, 0.6671, 0.7298, 0.7278, 0.7298, 0.7278, 0.7298, 0.7151, 0.7298, 0.7147, 0.7298, 0.7122, 0.7298, 0.7092, 0.7298, 0.7058, 0.7298, 0.7022, 0.7298, 0.6983, 0.7298, 0.6945, 0.7298, 0.6908, 0.7298, 0.6874, 0.7298, 0.6844, 0.7298, 0.682, 0.7298, 0.7885, 0.6707, 0.7885, 0.6924, 0.7885, 0.6924, 0.7885, 0.6707, 0.2115, 0.6707, 0.2418, 0.6707, 0.2418, 0.6924, 0.2115, 0.6924, 0.1677, 0.6707, 0.1762, 0.6707, 0.1762, 0.6924, 0.1677, 0.6924, 0.7885, 0.6707, 0.8238, 0.6707, 0.8238, 0.6924, 0.7885, 0.6924, 0.3329, 0.6707, 0.3604, 0.6707, 0.3604, 0.6924, 0.3329, 0.6924, 0.625, 0.6707, 0.6396, 0.6707, 0.6396, 0.6924, 0.625, 0.6924, 0.7278, 0.6707, 0.7582, 0.6707, 0.7582, 0.6707, 0.7278, 0.6707, 0.2418, 0.6707, 0.2722, 0.6707, 0.2722, 0.6924, 0.2418, 0.6924, 0.2722, 0.6707, 0.3329, 0.6707, 0.3329, 0.6924, 0.2722, 0.6924, 0.6396, 0.6707, 0.6671, 0.6707, 0.6671, 0.6924, 0.6396, 0.6924, 0.8238, 0.6707, 0.8323, 0.6707, 0.8323, 0.6924, 0.8238, 0.6924, 0.125, 0.6707, 0.1677, 0.6707, 0.1677, 0.6924, 0.125, 0.6924, 0.1762, 0.6707, 0.2115, 0.6707, 0.2115, 0.6924, 0.1762, 0.6924, 0.6671, 0.6924, 0.6671, 0.6707, 0.6671, 0.6707, 0.6671, 0.6924, 0.8323, 0.6707, 0.875, 0.6707, 0.875, 0.6924, 0.8323, 0.6924, 0.3604, 0.6707, 0.375, 0.6707, 0.375, 0.6924, 0.3604, 0.6924, 0.375, 0.6707, 0.625, 0.6707, 0.625, 0.6924, 0.375, 0.6924, 0.375, 0.03817, 0.625, 0.03817, 0.625, 0.05756, 0.375, 0.05756, 0.375, 0.5728, 0.625, 0.5728, 0.625, 0.6707, 0.375, 0.6707, 0.3604, 0.5728, 0.375, 0.5728, 0.375, 0.6707, 0.3604, 0.6707, 0.8323, 0.5728, 0.875, 0.5728, 0.875, 0.6707, 0.8323, 0.6707, 0.7582, 0.5728, 0.7885, 0.5728, 0.7885, 0.6707, 0.7582, 0.6707, 0.1762, 0.5728, 0.2115, 0.5728, 0.2115, 0.6707, 0.1762, 0.6707, 0.125, 0.5728, 0.1677, 0.5728, 0.1677, 0.6707, 0.125, 0.6707, 0.8238, 0.5728, 0.8323, 0.5728, 0.8323, 0.6707, 0.8238, 0.6707, 0.6396, 0.5728, 0.6671, 0.5728, 0.6671, 0.6707, 0.6396, 0.6707, 0.2722, 0.5728, 0.3329, 0.5728, 0.3329, 0.6707, 0.2722, 0.6707, 0.2418, 0.5728, 0.2722, 0.5728, 0.2722, 0.6707, 0.2418, 0.6707, 0.6671, 0.5728, 0.7278, 0.5728, 0.7278, 0.6707, 0.6671, 0.6707, 0.625, 0.5728, 0.6396, 0.5728, 0.6396, 0.6707, 0.625, 0.6707, 0.3329, 0.5728, 0.3604, 0.5728, 0.3604, 0.6707, 0.3329, 0.6707, 0.7885, 0.5728, 0.8238, 0.5728, 0.8238, 0.6707, 0.7885, 0.6707, 0.1677, 0.5728, 0.1762, 0.5728, 0.1762, 0.6707, 0.1677, 0.6707, 0.2115, 0.5728, 0.2418, 0.5728, 0.2418, 0.6707, 0.2115, 0.6707, 0.7278, 0.5728, 0.7582, 0.5728, 0.7582, 0.6707, 0.7278, 0.6707, 0.375, 0.05756, 0.625, 0.05756, 0.625, 0.07927, 0.375, 0.07927, 0.7885, 0.6707, 0.7885, 0.6924, 0.7885, 0.6924, 0.7885, 0.6707, 0.7582, 0.6924, 0.7278, 0.6924, 0.7278, 0.6924, 0.7582, 0.6924, 0.7885, 0.6924, 0.7582, 0.6924, 0.7582, 0.6924, 0.7885, 0.6924, 0.7582, 0.6707, 0.7885, 0.6707, 0.7885, 0.6707, 0.7582, 0.6707, 0.7278, 0.6924, 0.6671, 0.6924, 0.6671, 0.6924, 0.7278, 0.6924, 0.6671, 0.6707, 0.7278, 0.6707, 0.7278, 0.6707, 0.6671, 0.6707, 0.7885, 0.6924, 0.7582, 0.6924, 0.7582, 0.6924, 0.7885, 0.6924, 0.7582, 0.6924, 0.7278, 0.6924, 0.7278, 0.6924, 0.7582, 0.6924, 0.6671, 0.5535, 0.7278, 0.5535, 0.7278, 0.5535, 0.6671, 0.5535, 0.7278, 0.6924, 0.6671, 0.6924, 0.6671, 0.6924, 0.7278, 0.6924, 0.7885, 0.5535, 0.7885, 0.5728, 0.7885, 0.5728, 0.7885, 0.5535, 0.7278, 0.6707, 0.7582, 0.6707, 0.7582, 0.6707, 0.7278, 0.6707, 0.7582, 0.6707, 0.7885, 0.6707, 0.7885, 0.6707, 0.7582, 0.6707, 0.7278, 0.6924, 0.6671, 0.6924, 0.6671, 0.6924, 0.7278, 0.6924, 0.6671, 0.6924, 0.6671, 0.6707, 0.6671, 0.6707, 0.6671, 0.6924, 0.6671, 0.6707, 0.7278, 0.6707, 0.7278, 0.6707, 0.6671, 0.6707, 0.625, 0.5, 0.375, 0.5, 0.3746, 0.5, 0.6254, 0.5, 0.6254, 0.5, 0.3746, 0.5, 0.3736, 0.5, 0.6264, 0.5, 0.6264, 0.5, 0.3736, 0.5, 0.372, 0.494, 0.628, 0.494, 0.628, 0.494, 0.372, 0.494, 0.375, 0.4854, 0.625, 0.4854, 0.6396, 0.5, 0.625, 0.5, 0.625, 0.5, 0.6254, 0.5, 0.6264, 0.5, 0.628, 0.494, 0.6396, 0.5, 0.6396, 0.5, 0.625, 0.7646, 0.375, 0.7646, 0.372, 0.7557, 0.628, 0.7557, 0.628, 0.7557, 0.372, 0.7557, 0.3736, 0.7484, 0.6264, 0.7484, 0.6264, 0.7484, 0.3736, 0.7484, 0.3746, 0.7377, 0.6254, 0.7377, 0.6254, 0.7377, 0.3746, 0.7377, 0.375, 0.7298, 0.625, 0.7298, 0.375, 0.7646, 0.625, 0.7646, 0.625, 0.7646, 0.375, 0.7646, 0.125, 0.741, 0.125, 0.7354, 0.135, 0.7298, 0.125, 0.7354, 0.125, 0.7298, 0.135, 0.7298, 0.125, 0.7298, 0.1272, 0.7298, 0.135, 0.7298, 0.1272, 0.7298, 0.1294, 0.7298, 0.135, 0.7298, 0.875, 0.7226, 0.875, 0.7261, 0.865, 0.7298, 0.875, 0.7261, 0.875, 0.7298, 0.865, 0.7298, 0.875, 0.7298, 0.875, 0.7354, 0.865, 0.7298, 0.875, 0.7354, 0.875, 0.741, 0.865, 0.7298, 0.375, 0.9889, 0.625, 0.9889, 0.625, 0.9931, 0.375, 0.9931, 0.375, 0.9931, 0.625, 0.9931, 0.625, 1.0, 0.375, 1.0, 0.375, 0.0, 0.625, 0.0, 0.625, 0.006875, 0.375, 0.006875, 0.375, 0.006875, 0.625, 0.006875, 0.625, 0.01114, 0.375, 0.01114, 0.625, 0.0313, 0.375, 0.0313, 0.375, 0.02573, 0.625, 0.02573, 0.625, 0.02573, 0.375, 0.02573, 0.375, 0.02017, 0.625, 0.02017, 0.625, 0.02017, 0.375, 0.02017, 0.375, 0.0146, 0.625, 0.0146, 0.625, 0.0146, 0.375, 0.0146, 0.375, 0.009028, 0.625, 0.009028, 0.375, 0.01114, 0.625, 0.01114, 0.625, 0.009028, 0.375, 0.009028, 0.625, 0.2832, 0.375, 0.2832, 0.301, 0.352, 0.699, 0.352, 0.699, 0.352, 0.301, 0.352, 0.2993, 0.3486, 0.7007, 0.3486, 0.7007, 0.3486, 0.2993, 0.3486, 0.2977, 0.3454, 0.7023, 0.3454, 0.7023, 0.3454, 0.2977, 0.3454, 0.2962, 0.3425, 0.7038, 0.3425, 0.7038, 0.3425, 0.2962, 0.3425, 0.2949, 0.3333, 0.7051, 0.3333, 0.7051, 0.3333, 0.2949, 0.3333, 0.2938, 0.3333, 0.7062, 0.3333, 0.7062, 0.3333, 0.2938, 0.3333, 0.2929, 0.3333, 0.7071, 0.3333, 0.7071, 0.3333, 0.2929, 0.3333, 0.2922, 0.3333, 0.7078, 0.3333, 0.7078, 0.3333, 0.2922, 0.3333, 0.2918, 0.3333, 0.7082, 0.3333, 0.7082, 0.3333, 0.2918, 0.3333, 0.375, 0.25, 0.625, 0.25, 0.375, 0.25, 0.625, 0.25, 0.625, 0.25, 0.375, 0.25, 0.6671, 0.7118, 0.6671, 0.7298, 0.6628, 0.7298, 0.6628, 0.7118, 0.6628, 0.7118, 0.6628, 0.7298, 0.6586, 0.7298, 0.6586, 0.7118, 0.6586, 0.7118, 0.6586, 0.7298, 0.6546, 0.7298, 0.6546, 0.7118, 0.6546, 0.7118, 0.6546, 0.7298, 0.6509, 0.7298, 0.6509, 0.7118, 0.6509, 0.7118, 0.6509, 0.7298, 0.6423, 0.7298, 0.6423, 0.7118, 0.6423, 0.7118, 0.6423, 0.7298, 0.6414, 0.7298, 0.6414, 0.7118, 0.6414, 0.7118, 0.6414, 0.7298, 0.6406, 0.7298, 0.6406, 0.7118, 0.6406, 0.7118, 0.6406, 0.7298, 0.6401, 0.7298, 0.6401, 0.7118, 0.6401, 0.7118, 0.6401, 0.7298, 0.6397, 0.7298, 0.6397, 0.7118, 0.6397, 0.7118, 0.6397, 0.7298, 0.6396, 0.7298, 0.6396, 0.7118, 0.7582, 0.7118, 0.7582, 0.7298, 0.7581, 0.7298, 0.7581, 0.7118, 0.7581, 0.7118, 0.7581, 0.7298, 0.7577, 0.7298, 0.7577, 0.7118, 0.7577, 0.7118, 0.7577, 0.7298, 0.7571, 0.7298, 0.7571, 0.7118, 0.7571, 0.7118, 0.7571, 0.7298, 0.7562, 0.7298, 0.7562, 0.7118, 0.7562, 0.7118, 0.7562, 0.7298, 0.7552, 0.7298, 0.7552, 0.7118, 0.7552, 0.7118, 0.7552, 0.7298, 0.7456, 0.7298, 0.7456, 0.7118, 0.7456, 0.7118, 0.7456, 0.7298, 0.7416, 0.7298, 0.7416, 0.7118, 0.7416, 0.7118, 0.7416, 0.7298, 0.7372, 0.7298, 0.7372, 0.7118, 0.7372, 0.7118, 0.7372, 0.7298, 0.7325, 0.7298, 0.7325, 0.7118, 0.7325, 0.7118, 0.7325, 0.7298, 0.7278, 0.7298, 0.7278, 0.7118, 0.7582, 0.7118, 0.7582, 0.7298, 0.7582, 0.7298, 0.7582, 0.7118, 0.7885, 0.5728, 0.7582, 0.5728, 0.7582, 0.5728, 0.7885, 0.5728, 0.7278, 0.6924, 0.6671, 0.6924, 0.6671, 0.6924, 0.7278, 0.6924, 0.7885, 0.5535, 0.7885, 0.5728, 0.7885, 0.5728, 0.7885, 0.5535, 0.7582, 0.5535, 0.7885, 0.5535, 0.7885, 0.5535, 0.7582, 0.5535, 0.7582, 0.6924, 0.7278, 0.6924, 0.7278, 0.6924, 0.7582, 0.6924, 0.7582, 0.5728, 0.7278, 0.5728, 0.7278, 0.5728, 0.7582, 0.5728, 0.7582, 0.6707, 0.7885, 0.6707, 0.7885, 0.6707, 0.7582, 0.6707, 0.7582, 0.5728, 0.7278, 0.5728, 0.7278, 0.5728, 0.7582, 0.5728, 0.7582, 0.5535, 0.7885, 0.5535, 0.7885, 0.5535, 0.7582, 0.5535, 0.7885, 0.6707, 0.7885, 0.6924, 0.7885, 0.6924, 0.7885, 0.6707, 0.6671, 0.5728, 0.6671, 0.5535, 0.6671, 0.5535, 0.6671, 0.5728, 0.6671, 0.6707, 0.7278, 0.6707, 0.7278, 0.6707, 0.6671, 0.6707, 0.7885, 0.5728, 0.7582, 0.5728, 0.7582, 0.5728, 0.7885, 0.5728, 0.6671, 0.6924, 0.6671, 0.6707, 0.6671, 0.6707, 0.6671, 0.6924, 0.7278, 0.6707, 0.7582, 0.6707, 0.7582, 0.6707, 0.7278, 0.6707, 0.7582, 0.6924, 0.7278, 0.6924, 0.7278, 0.6924, 0.7582, 0.6924, 0.7582, 0.5535, 0.7885, 0.5535, 0.7885, 0.5728, 0.7582, 0.5728, 0.6671, 0.5535, 0.7278, 0.5535, 0.7278, 0.5728, 0.6671, 0.5728, 0.7278, 0.5535, 0.7582, 0.5535, 0.7582, 0.5728, 0.7278, 0.5728, 0.7278, 0.6707, 0.7582, 0.6707, 0.7582, 0.6924, 0.7278, 0.6924, 0.6671, 0.6707, 0.7278, 0.6707, 0.7278, 0.6924, 0.6671, 0.6924, 0.7582, 0.6707, 0.7885, 0.6707, 0.7885, 0.6924, 0.7582, 0.6924, 0.6671, 0.5535, 0.7278, 0.5535, 0.7278, 0.5535, 0.6671, 0.5535, 0.7885, 0.6924, 0.7582, 0.6924, 0.7582, 0.6924, 0.7885, 0.6924, 0.7278, 0.5728, 0.6671, 0.5728, 0.6671, 0.5728, 0.7278, 0.5728, 0.7582, 0.6707, 0.7885, 0.6707, 0.7885, 0.6707, 0.7582, 0.6707, 0.7885, 0.6707, 0.7885, 0.6924, 0.7885, 0.6924, 0.7885, 0.6707, 0.6671, 0.5728, 0.6671, 0.5535, 0.6671, 0.5535, 0.6671, 0.5728, 0.6671, 0.6707, 0.7278, 0.6707, 0.7278, 0.6707, 0.6671, 0.6707, 0.6671, 0.6924, 0.6671, 0.6707, 0.6671, 0.6707, 0.6671, 0.6924, 0.7278, 0.5535, 0.7582, 0.5535, 0.7582, 0.5535, 0.7278, 0.5535, 0.7278, 0.6707, 0.7582, 0.6707, 0.7582, 0.6707, 0.7278, 0.6707])
me_cube_003.use_remesh_fix_poles = True
me_cube_003.use_remesh_preserve_attributes = False
me_cube_003.use_mirror_vertex_groups = False
me_cube_003.update()

# ---- objects
ob_light = bpy.data.objects.new('Light', light_light)
ob_camera = bpy.data.objects.new('Camera', cam_camera)
ob_cube = bpy.data.objects.new('Cube', me_cube_003)

# ---- transforms, parenting, visibility, modifiers, constraints
ob_light.location = (4.076, 1.005, 5.904)
ob_light.rotation_euler = (0.6503, 0.05522, 1.866)
ob_light.lock_rotations_4d = False
ob_light.empty_display_type = 'ARROWS'
ob_light.color = (0.0, 0.0, 0.0, 0.0)
ob_light.lineart.crease_threshold = 0.0
ob_camera.location = (7.359, -6.926, 4.958)
ob_camera.rotation_euler = (1.109, 0.0, 0.8149)
ob_camera.lock_rotations_4d = False
ob_camera.empty_display_type = 'ARROWS'
ob_camera.color = (0.0, 0.0, 0.0, 0.0)
ob_camera.display_type = 'WIRE'
ob_camera.lineart.crease_threshold = 0.0
ob_cube.location = (0.7266, -1.131, 1.258)
ob_cube.scale = (0.433, 0.3599, 0.02367)
ob_cube.lineart.crease_threshold = 0.0

# ---- collection membership
col_collection.objects.link(ob_light)
col_collection.objects.link(ob_camera)
col_collection.objects.link(ob_cube)

# ---- scene / render settings (as saved in the file)
scene.camera = ob_camera
scene.frame_start = 1; scene.frame_end = 250; scene.frame_set(1)
scene.render.engine = 'BLENDER_EEVEE_NEXT'
scene.cycles.samples = 128
scene.cycles.sampling_pattern = 'TABULATED_SOBOL'
scene.cycles.use_adaptive_sampling = False
scene.cycles.use_light_tree = False
scene.view_settings.view_transform = 'Filmic'
bpy.context.view_layer.update()
